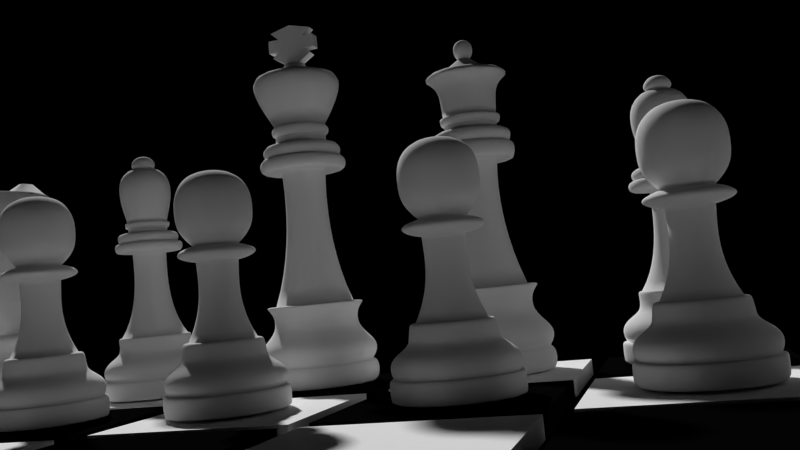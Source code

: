 # Source: DameSchwarz.blend  (saved by Blender 2.76.0; exported with 4.5.12 LTS)
import bpy
from mathutils import Matrix  # noqa: F401  (used for matrix-valued properties, if any)

bpy.ops.wm.read_factory_settings(use_empty=True)
scene = bpy.context.scene
scene.name = 'Scene'

# ---- collections
col_collection_1 = bpy.data.collections.new('Collection 1'); scene.collection.children.link(col_collection_1)

# ---- materials (node trees are filled in below, after node groups)
mat_marfil_negro = bpy.data.materials.new('marfil-negro')
mat_marfil_negro.alpha_threshold = 0.0
mat_marfil_negro.use_transparent_shadow = False
mat_marfil_negro.diffuse_color = (0.066, 0.066, 0.066, 1.0)
mat_marfil_negro.roughness = 0.5
mat_marfil_negro.line_color = (0.0, 0.0, 0.0, 1.0)
mat_marfil = bpy.data.materials.new('marfil')
mat_marfil.alpha_threshold = 0.0
mat_marfil.use_transparent_shadow = False
mat_marfil.roughness = 0.5
mat_marfil.line_color = (0.0, 0.0, 0.0, 1.0)
mat_black = bpy.data.materials.new('Black')
mat_black.alpha_threshold = 0.0
mat_black.use_transparent_shadow = False
mat_black.diffuse_color = (0.002063, 0.002063, 0.002063, 1.0)
mat_black.roughness = 0.5
mat_black.specular_intensity = 0.7396
mat_black.line_color = (0.0, 0.0, 0.0, 1.0)
mat_white = bpy.data.materials.new('white')
mat_white.alpha_threshold = 0.0
mat_white.use_transparent_shadow = False
mat_white.diffuse_color = (1.0, 1.0, 1.0, 1.0)
mat_white.roughness = 0.5
mat_white.line_color = (0.0, 0.0, 0.0, 1.0)

# ---- material node trees

# ---- world
world_world = bpy.data.worlds.new('World'); scene.world = world_world
world_world.color = (0.0, 0.0, 0.0)
world_world.use_sun_shadow = False
world_world.sun_shadow_jitter_overblur = 0.0
world_world.cycles.sampling_method = 'MANUAL'
world_world.cycles.sample_map_resolution = 256

# ---- cameras
cam_camera_004 = bpy.data.cameras.new('Camera.004')
cam_camera_004.clip_end = 100.0
cam_camera_004.lens = 35.0
cam_camera_004.sensor_width = 32.0
cam_camera_004.sensor_height = 18.0
cam_camera_004.dof.focus_distance = 0.0
cam_camera_004.dof.aperture_fstop = 128.0
cam_camera_003 = bpy.data.cameras.new('Camera.003')
cam_camera_003.clip_end = 100.0
cam_camera_003.lens = 35.0
cam_camera_003.sensor_width = 32.0
cam_camera_003.sensor_height = 18.0
cam_camera_003.dof.focus_distance = 0.0
cam_camera_003.dof.aperture_fstop = 128.0
cam_camera_002 = bpy.data.cameras.new('Camera.002')
cam_camera_002.clip_end = 100.0
cam_camera_002.lens = 22.0
cam_camera_002.sensor_width = 32.0
cam_camera_002.sensor_height = 18.0
cam_camera_002.dof.focus_distance = 0.0
cam_camera_002.dof.aperture_fstop = 128.0
cam_camera_001 = bpy.data.cameras.new('Camera.001')
cam_camera_001.clip_end = 100.0
cam_camera_001.lens = 18.44
cam_camera_001.sensor_width = 32.0
cam_camera_001.sensor_height = 18.0
cam_camera_001.dof.focus_distance = 0.0
cam_camera_001.dof.aperture_fstop = 128.0
cam_camera = bpy.data.cameras.new('Camera')
cam_camera.clip_end = 100.0
cam_camera.lens = 35.0
cam_camera.sensor_width = 32.0
cam_camera.sensor_height = 18.0
cam_camera.ortho_scale = 7.314
cam_camera.dof.focus_distance = 0.0
cam_camera.dof.aperture_fstop = 128.0

# ---- meshes
me_mesh_001 = bpy.data.meshes.new('Mesh.001')
me_mesh_001.from_pydata([(-0.0253, -0.2942, -0.12), (-0.0253, -0.2942, 0.12), (-0.2607, -0.1471, -0.12), (-0.2607, -0.1471, 0.12), (-0.1835, -0.07356, -0.12), (-0.1835, -0.07356, 0.12), (-0.3159, -0.06988, -0.12), (-0.3159, -0.06988, 0.12), (-0.3122, 0.09563, -0.12), (-0.3122, 0.09563, 0.12), (-0.1724, 0.09563, -0.12), (-0.1724, 0.09563, 0.12), (-0.2754, 0.1913, -0.12), (-0.2754, 0.1913, 0.12), (0.0253, -0.2942, -0.12), (0.0253, -0.2942, 0.12), (0.2607, -0.1471, -0.12), (0.2607, -0.1471, 0.12), (0.1835, -0.07356, -0.12), (0.1835, -0.07356, 0.12), (0.3159, -0.06988, -0.12), (0.3159, -0.06988, 0.12), (0.3122, 0.09563, -0.12), (0.3122, 0.09563, 0.12), (0.1724, 0.09563, -0.12), (0.1724, 0.09563, 0.12), (0.2754, 0.1913, -0.12), (0.2754, 0.1913, 0.12), (1.863e-09, 0.2611, -0.12), (-1.863e-09, 0.2611, 0.12)], [], [(1, 3, 2, 0), (3, 5, 4, 2), (5, 7, 6, 4), (7, 9, 8, 6), (9, 11, 10, 8), (11, 13, 12, 10), (13, 29, 28, 12), (15, 14, 16, 17), (17, 16, 18, 19), (19, 18, 20, 21), (21, 20, 22, 23), (23, 22, 24, 25), (25, 24, 26, 27), (27, 26, 28, 29), (25, 19, 21, 23), (5, 11, 9, 7), (11, 29, 13), (29, 25, 27), (19, 15, 17), (1, 5, 3), (5, 1, 29, 11), (15, 19, 25, 29), (29, 1, 15), (24, 28, 26), (28, 10, 12), (22, 20, 18, 24), (6, 8, 10, 4), (0, 2, 4), (16, 14, 18), (4, 10, 28, 0), (24, 18, 14, 28), (28, 14, 0)])
me_mesh_001.materials.append(mat_marfil_negro)
me_mesh_001.use_remesh_preserve_volume = False
me_mesh_001.use_remesh_preserve_attributes = False
me_mesh_001.use_mirror_vertex_groups = False
me_mesh_001.update()
me_cube_007 = bpy.data.meshes.new('Cube.007')
me_cube_007.from_pydata([(-1.0, -1.0, 1.712), (-1.808, -0.6662, 0.498), (1.934, -0.4895, 0.5818), (1.0, -1.0, 1.712), (-2.089, 0.8975, 0.4988), (1.353, 0.8519, 0.6027), (-0.6624, 3.079, 1.0), (1.969, 3.811, 0.5244), (-0.7182, 3.249, 1.0), (1.736, 4.89, 0.5244), (-0.837, 3.359, 0.818), (-0.6294, 4.773, 0.818), (-1.484, 3.512, 0.7394), (-1.68, 4.699, 0.7394), (-1.975, 3.334, 0.3315), (-2.121, 4.318, 0.001419), (-1.975, 3.334, 0.5209), (-2.121, 4.318, 0.6396), (-0.7776, 3.304, 1.0), (0.2505, 4.832, 1.0), (-0.6291, 4.728, 1.088), (-0.8114, 3.487, 1.088), (1.575, 4.706, 1.412), (-0.4041, 3.517, 1.412), (1.602, 3.833, 1.412), (-0.2289, 3.039, 1.412), (0.6074, 0.9312, 1.785), (-1.33, 0.9207, 1.785), (0.09329, 4.73, 1.412), (-0.7592, 3.439, 1.412), (0.6949, 5.229, 0.2194), (1.262, 5.251, 0.2194), (0.8021, -0.342, 1.752), (0.8147, 0.2832, 1.752), (-1.361, -0.02352, 1.752), (-0.9545, -0.342, 1.752), (-1.939, 4.329, 0.7712), (-1.837, 3.54, 0.5599), (-1.552, 4.663, 0.9487), (-1.379, 3.621, 0.9487), (-0.6624, 3.079, 0.0), (1.969, 3.811, 0.0), (-0.7182, 3.249, 0.0), (1.736, 4.89, 0.0), (-0.837, 3.359, 0.0), (-0.6294, 4.773, 0.0), (-1.484, 3.512, 0.0), (-1.68, 4.699, 0.0), (-1.975, 3.334, 0.0), (-2.121, 4.318, 0.0), (-0.7776, 3.304, 0.0), (0.2505, 4.832, 0.0), (0.6949, 5.229, 0.0), (1.262, 5.251, 0.0), (-1.808, -0.6662, 0.0), (-2.089, 0.8975, 0.0), (-1.0, -1.0, 0.0), (1.0, -1.0, 0.0), (1.934, -0.4895, 0.0), (1.353, 0.8519, 0.0)], [], [(5, 7, 24, 26), (18, 8, 23, 29), (19, 11, 20, 28), (29, 21, 10, 18), (32, 35, 0, 3), (37, 36, 17, 16), (48, 49, 15, 14), (39, 37, 16, 12), (8, 6, 25, 23), (19, 9, 31, 30), (27, 26, 24, 25), (51, 19, 30, 52), (25, 24, 22, 23), (34, 33, 26, 27), (32, 33, 34, 35), (29, 28, 20, 21), (21, 20, 38, 39), (39, 38, 36, 37), (23, 22, 28, 29), (2, 5, 26, 33), (35, 34, 1, 0), (28, 22, 9, 19), (6, 4, 27, 25), (4, 1, 34, 27), (21, 39, 12, 10), (33, 32, 3, 2), (7, 9, 22, 24), (36, 38, 13, 17), (11, 13, 38, 20), (18, 50, 42, 8), (7, 41, 43, 9), (8, 42, 40, 6), (19, 51, 45, 11), (13, 47, 49, 17), (12, 46, 44, 10), (11, 45, 47, 13), (16, 17, 49, 48), (16, 48, 46, 12), (10, 44, 50, 18), (9, 43, 53, 31), (31, 53, 52, 30), (55, 54, 1, 4), (6, 40, 55, 4), (3, 0, 56, 57), (56, 0, 1, 54), (58, 59, 5, 2), (58, 2, 3, 57), (5, 59, 41, 7)])
me_cube_007.polygons.foreach_set('use_smooth', [True] * 48)
me_cube_007.materials.append(mat_marfil_negro)
me_cube_007.use_remesh_preserve_volume = False
me_cube_007.use_remesh_preserve_attributes = False
me_cube_007.use_mirror_vertex_groups = False
me_cube_007.update()
me_cube_006 = bpy.data.meshes.new('Cube.006')
me_cube_006.from_pydata([(-1.0, -1.0, 1.712), (-1.808, -0.6662, 0.498), (1.934, -0.4895, 0.5818), (1.0, -1.0, 1.712), (-2.089, 0.8975, 0.4988), (1.353, 0.8519, 0.6027), (-0.6624, 3.079, 1.0), (1.969, 3.811, 0.5244), (-0.7182, 3.249, 1.0), (1.736, 4.89, 0.5244), (-0.837, 3.359, 0.818), (-0.6294, 4.773, 0.818), (-1.484, 3.512, 0.7394), (-1.68, 4.699, 0.7394), (-1.975, 3.334, 0.3315), (-2.121, 4.318, 0.001419), (-1.975, 3.334, 0.5209), (-2.121, 4.318, 0.6396), (-0.7776, 3.304, 1.0), (0.2505, 4.832, 1.0), (-0.6291, 4.728, 1.088), (-0.8114, 3.487, 1.088), (1.575, 4.706, 1.412), (-0.4041, 3.517, 1.412), (1.602, 3.833, 1.412), (-0.2289, 3.039, 1.412), (0.6074, 0.9312, 1.785), (-1.33, 0.9207, 1.785), (0.09329, 4.73, 1.412), (-0.7592, 3.439, 1.412), (0.6949, 5.229, 0.2194), (1.262, 5.251, 0.2194), (0.8021, -0.342, 1.752), (0.8147, 0.2832, 1.752), (-1.361, -0.02352, 1.752), (-0.9545, -0.342, 1.752), (-1.939, 4.329, 0.7712), (-1.837, 3.54, 0.5599), (-1.552, 4.663, 0.9487), (-1.379, 3.621, 0.9487), (-0.6624, 3.079, 0.0), (1.969, 3.811, 0.0), (-0.7182, 3.249, 0.0), (1.736, 4.89, 0.0), (-0.837, 3.359, 0.0), (-0.6294, 4.773, 0.0), (-1.484, 3.512, 0.0), (-1.68, 4.699, 0.0), (-1.975, 3.334, 0.0), (-2.121, 4.318, 0.0), (-0.7776, 3.304, 0.0), (0.2505, 4.832, 0.0), (0.6949, 5.229, 0.0), (1.262, 5.251, 0.0), (-1.808, -0.6662, 0.0), (-2.089, 0.8975, 0.0), (-1.0, -1.0, 0.0), (1.0, -1.0, 0.0), (1.934, -0.4895, 0.0), (1.353, 0.8519, 0.0)], [], [(5, 7, 24, 26), (18, 8, 23, 29), (19, 11, 20, 28), (29, 21, 10, 18), (32, 35, 0, 3), (37, 36, 17, 16), (48, 49, 15, 14), (39, 37, 16, 12), (8, 6, 25, 23), (19, 9, 31, 30), (27, 26, 24, 25), (51, 19, 30, 52), (25, 24, 22, 23), (34, 33, 26, 27), (32, 33, 34, 35), (29, 28, 20, 21), (21, 20, 38, 39), (39, 38, 36, 37), (23, 22, 28, 29), (2, 5, 26, 33), (35, 34, 1, 0), (28, 22, 9, 19), (6, 4, 27, 25), (4, 1, 34, 27), (21, 39, 12, 10), (33, 32, 3, 2), (7, 9, 22, 24), (36, 38, 13, 17), (11, 13, 38, 20), (18, 50, 42, 8), (7, 41, 43, 9), (8, 42, 40, 6), (19, 51, 45, 11), (13, 47, 49, 17), (12, 46, 44, 10), (11, 45, 47, 13), (16, 17, 49, 48), (16, 48, 46, 12), (10, 44, 50, 18), (9, 43, 53, 31), (31, 53, 52, 30), (55, 54, 1, 4), (6, 40, 55, 4), (3, 0, 56, 57), (56, 0, 1, 54), (58, 59, 5, 2), (58, 2, 3, 57), (5, 59, 41, 7)])
me_cube_006.polygons.foreach_set('use_smooth', [True] * 48)
me_cube_006.materials.append(mat_marfil_negro)
me_cube_006.use_remesh_preserve_volume = False
me_cube_006.use_remesh_preserve_attributes = False
me_cube_006.use_mirror_vertex_groups = False
me_cube_006.update()
me_cube_005 = bpy.data.meshes.new('Cube.005')
me_cube_005.from_pydata([(-1.0, -1.0, 1.712), (-1.808, -0.6662, 0.498), (1.934, -0.4895, 0.5818), (1.0, -1.0, 1.712), (-2.089, 0.8975, 0.4988), (1.353, 0.8519, 0.6027), (-0.6624, 3.079, 1.0), (1.969, 3.811, 0.5244), (-0.7182, 3.249, 1.0), (1.736, 4.89, 0.5244), (-0.837, 3.359, 0.818), (-0.6294, 4.773, 0.818), (-1.484, 3.512, 0.7394), (-1.68, 4.699, 0.7394), (-1.975, 3.334, 0.3315), (-2.121, 4.318, 0.001419), (-1.975, 3.334, 0.5209), (-2.121, 4.318, 0.6396), (-0.7776, 3.304, 1.0), (0.2505, 4.832, 1.0), (-0.6291, 4.728, 1.088), (-0.8114, 3.487, 1.088), (1.575, 4.706, 1.412), (-0.4041, 3.517, 1.412), (1.602, 3.833, 1.412), (-0.2289, 3.039, 1.412), (0.6074, 0.9312, 1.785), (-1.33, 0.9207, 1.785), (0.09329, 4.73, 1.412), (-0.7592, 3.439, 1.412), (0.6949, 5.229, 0.2194), (1.262, 5.251, 0.2194), (0.8021, -0.342, 1.752), (0.8147, 0.2832, 1.752), (-1.361, -0.02352, 1.752), (-0.9545, -0.342, 1.752), (-1.939, 4.329, 0.7712), (-1.837, 3.54, 0.5599), (-1.552, 4.663, 0.9487), (-1.379, 3.621, 0.9487), (-0.6624, 3.079, 0.0), (1.969, 3.811, 0.0), (-0.7182, 3.249, 0.0), (1.736, 4.89, 0.0), (-0.837, 3.359, 0.0), (-0.6294, 4.773, 0.0), (-1.484, 3.512, 0.0), (-1.68, 4.699, 0.0), (-1.975, 3.334, 0.0), (-2.121, 4.318, 0.0), (-0.7776, 3.304, 0.0), (0.2505, 4.832, 0.0), (0.6949, 5.229, 0.0), (1.262, 5.251, 0.0), (-1.808, -0.6662, 0.0), (-2.089, 0.8975, 0.0), (-1.0, -1.0, 0.0), (1.0, -1.0, 0.0), (1.934, -0.4895, 0.0), (1.353, 0.8519, 0.0)], [], [(5, 7, 24, 26), (18, 8, 23, 29), (19, 11, 20, 28), (29, 21, 10, 18), (32, 35, 0, 3), (37, 36, 17, 16), (48, 49, 15, 14), (39, 37, 16, 12), (8, 6, 25, 23), (19, 9, 31, 30), (27, 26, 24, 25), (51, 19, 30, 52), (25, 24, 22, 23), (34, 33, 26, 27), (32, 33, 34, 35), (29, 28, 20, 21), (21, 20, 38, 39), (39, 38, 36, 37), (23, 22, 28, 29), (2, 5, 26, 33), (35, 34, 1, 0), (28, 22, 9, 19), (6, 4, 27, 25), (4, 1, 34, 27), (21, 39, 12, 10), (33, 32, 3, 2), (7, 9, 22, 24), (36, 38, 13, 17), (11, 13, 38, 20), (18, 50, 42, 8), (7, 41, 43, 9), (8, 42, 40, 6), (19, 51, 45, 11), (13, 47, 49, 17), (12, 46, 44, 10), (11, 45, 47, 13), (16, 17, 49, 48), (16, 48, 46, 12), (10, 44, 50, 18), (9, 43, 53, 31), (31, 53, 52, 30), (55, 54, 1, 4), (6, 40, 55, 4), (3, 0, 56, 57), (56, 0, 1, 54), (58, 59, 5, 2), (58, 2, 3, 57), (5, 59, 41, 7)])
me_cube_005.polygons.foreach_set('use_smooth', [True] * 48)
me_cube_005.materials.append(mat_marfil)
me_cube_005.use_remesh_preserve_volume = False
me_cube_005.use_remesh_preserve_attributes = False
me_cube_005.use_mirror_vertex_groups = False
me_cube_005.update()
me_cube_001 = bpy.data.meshes.new('Cube.001')
me_cube_001.from_pydata([(-1.0, -1.0, -1.0), (-1.0, 1.0, -1.0), (1.0, 1.0, -1.0), (1.0, -1.0, -1.0), (-1.0, -1.0, 1.0), (-1.0, 1.0, 1.0), (1.0, 1.0, 1.0), (1.0, -1.0, 1.0)], [], [(4, 5, 1, 0), (5, 6, 2, 1), (6, 7, 3, 2), (7, 4, 0, 3), (0, 1, 2, 3), (7, 6, 5, 4)])
me_cube_001.materials.append(mat_black)
me_cube_001.use_remesh_preserve_volume = False
me_cube_001.use_remesh_preserve_attributes = False
me_cube_001.use_mirror_vertex_groups = False
me_cube_001.update()
me_cube_003 = bpy.data.meshes.new('Cube.003')
me_cube_003.from_pydata([(-1.0, -1.0, -1.0), (-1.0, 1.0, -1.0), (1.0, 1.0, -1.0), (1.0, -1.0, -1.0), (-1.0, -1.0, 1.0), (-1.0, 1.0, 1.0), (1.0, 1.0, 1.0), (1.0, -1.0, 1.0)], [], [(4, 5, 1, 0), (5, 6, 2, 1), (6, 7, 3, 2), (7, 4, 0, 3), (0, 1, 2, 3), (7, 6, 5, 4)])
me_cube_003.materials.append(mat_white)
me_cube_003.use_remesh_preserve_volume = False
me_cube_003.use_remesh_preserve_attributes = False
me_cube_003.use_mirror_vertex_groups = False
me_cube_003.update()
me_cube_004 = bpy.data.meshes.new('Cube.004')
me_cube_004.from_pydata([(-1.0, -1.0, -1.0), (-1.0, 1.0, -1.0), (1.0, 1.0, -1.0), (1.0, -1.0, -1.0), (-1.0, -1.0, 1.0), (-1.0, 1.0, 1.0), (1.0, 1.0, 1.0), (1.0, -1.0, 1.0)], [], [(4, 5, 1, 0), (5, 6, 2, 1), (6, 7, 3, 2), (7, 4, 0, 3), (0, 1, 2, 3), (7, 6, 5, 4)])
me_cube_004.materials.append(mat_black)
me_cube_004.use_remesh_preserve_volume = False
me_cube_004.use_remesh_preserve_attributes = False
me_cube_004.use_mirror_vertex_groups = False
me_cube_004.update()
me_cube_002 = bpy.data.meshes.new('Cube.002')
me_cube_002.from_pydata([(-1.0, -1.0, -1.0), (-1.0, 1.0, -1.0), (1.0, 1.0, -1.0), (1.0, -1.0, -1.0), (-1.0, -1.0, 1.0), (-1.0, 1.0, 1.0), (1.0, 1.0, 1.0), (1.0, -1.0, 1.0)], [], [(4, 5, 1, 0), (5, 6, 2, 1), (6, 7, 3, 2), (7, 4, 0, 3), (0, 1, 2, 3), (7, 6, 5, 4)])
me_cube_002.materials.append(mat_white)
me_cube_002.use_remesh_preserve_volume = False
me_cube_002.use_remesh_preserve_attributes = False
me_cube_002.use_mirror_vertex_groups = False
me_cube_002.update()
me_cube = bpy.data.meshes.new('Cube')
me_cube.from_pydata([(-1.0, -1.0, 1.712), (-1.808, -0.6662, 0.498), (1.934, -0.4895, 0.5818), (1.0, -1.0, 1.712), (-2.089, 0.8975, 0.4988), (1.353, 0.8519, 0.6027), (-0.6624, 3.079, 1.0), (1.969, 3.811, 0.5244), (-0.7182, 3.249, 1.0), (1.736, 4.89, 0.5244), (-0.837, 3.359, 0.818), (-0.6294, 4.773, 0.818), (-1.484, 3.512, 0.7394), (-1.68, 4.699, 0.7394), (-1.975, 3.334, 0.3315), (-2.121, 4.318, 0.001419), (-1.975, 3.334, 0.5209), (-2.121, 4.318, 0.6396), (-0.7776, 3.304, 1.0), (0.2505, 4.832, 1.0), (-0.6291, 4.728, 1.088), (-0.8114, 3.487, 1.088), (1.575, 4.706, 1.412), (-0.4041, 3.517, 1.412), (1.602, 3.833, 1.412), (-0.2289, 3.039, 1.412), (0.6074, 0.9312, 1.785), (-1.33, 0.9207, 1.785), (0.09329, 4.73, 1.412), (-0.7592, 3.439, 1.412), (0.6949, 5.229, 0.2194), (1.262, 5.251, 0.2194), (0.8021, -0.342, 1.752), (0.8147, 0.2832, 1.752), (-1.361, -0.02352, 1.752), (-0.9545, -0.342, 1.752), (-1.939, 4.329, 0.7712), (-1.837, 3.54, 0.5599), (-1.552, 4.663, 0.9487), (-1.379, 3.621, 0.9487), (-0.6624, 3.079, 0.0), (1.969, 3.811, 0.0), (-0.7182, 3.249, 0.0), (1.736, 4.89, 0.0), (-0.837, 3.359, 0.0), (-0.6294, 4.773, 0.0), (-1.484, 3.512, 0.0), (-1.68, 4.699, 0.0), (-1.975, 3.334, 0.0), (-2.121, 4.318, 0.0), (-0.7776, 3.304, 0.0), (0.2505, 4.832, 0.0), (0.6949, 5.229, 0.0), (1.262, 5.251, 0.0), (-1.808, -0.6662, 0.0), (-2.089, 0.8975, 0.0), (-1.0, -1.0, 0.0), (1.0, -1.0, 0.0), (1.934, -0.4895, 0.0), (1.353, 0.8519, 0.0)], [], [(5, 7, 24, 26), (18, 8, 23, 29), (19, 11, 20, 28), (29, 21, 10, 18), (32, 35, 0, 3), (37, 36, 17, 16), (48, 49, 15, 14), (39, 37, 16, 12), (8, 6, 25, 23), (19, 9, 31, 30), (27, 26, 24, 25), (51, 19, 30, 52), (25, 24, 22, 23), (34, 33, 26, 27), (32, 33, 34, 35), (29, 28, 20, 21), (21, 20, 38, 39), (39, 38, 36, 37), (23, 22, 28, 29), (2, 5, 26, 33), (35, 34, 1, 0), (28, 22, 9, 19), (6, 4, 27, 25), (4, 1, 34, 27), (21, 39, 12, 10), (33, 32, 3, 2), (7, 9, 22, 24), (36, 38, 13, 17), (11, 13, 38, 20), (18, 50, 42, 8), (7, 41, 43, 9), (8, 42, 40, 6), (19, 51, 45, 11), (13, 47, 49, 17), (12, 46, 44, 10), (11, 45, 47, 13), (16, 17, 49, 48), (16, 48, 46, 12), (10, 44, 50, 18), (9, 43, 53, 31), (31, 53, 52, 30), (55, 54, 1, 4), (6, 40, 55, 4), (3, 0, 56, 57), (56, 0, 1, 54), (58, 59, 5, 2), (58, 2, 3, 57), (5, 59, 41, 7)])
me_cube.polygons.foreach_set('use_smooth', [True] * 48)
me_cube.materials.append(mat_marfil)
me_cube.use_remesh_preserve_volume = False
me_cube.use_remesh_preserve_attributes = False
me_cube.use_mirror_vertex_groups = False
me_cube.update()
me_mesh = bpy.data.meshes.new('Mesh')
me_mesh.from_pydata([(-0.0253, -0.2942, -0.12), (-0.0253, -0.2942, 0.12), (-0.2607, -0.1471, -0.12), (-0.2607, -0.1471, 0.12), (-0.1835, -0.07356, -0.12), (-0.1835, -0.07356, 0.12), (-0.3159, -0.06988, -0.12), (-0.3159, -0.06988, 0.12), (-0.3122, 0.09563, -0.12), (-0.3122, 0.09563, 0.12), (-0.1724, 0.09563, -0.12), (-0.1724, 0.09563, 0.12), (-0.2754, 0.1913, -0.12), (-0.2754, 0.1913, 0.12), (0.0253, -0.2942, -0.12), (0.0253, -0.2942, 0.12), (0.2607, -0.1471, -0.12), (0.2607, -0.1471, 0.12), (0.1835, -0.07356, -0.12), (0.1835, -0.07356, 0.12), (0.3159, -0.06988, -0.12), (0.3159, -0.06988, 0.12), (0.3122, 0.09563, -0.12), (0.3122, 0.09563, 0.12), (0.1724, 0.09563, -0.12), (0.1724, 0.09563, 0.12), (0.2754, 0.1913, -0.12), (0.2754, 0.1913, 0.12), (1.863e-09, 0.2611, -0.12), (-1.863e-09, 0.2611, 0.12)], [], [(1, 3, 2, 0), (3, 5, 4, 2), (5, 7, 6, 4), (7, 9, 8, 6), (9, 11, 10, 8), (11, 13, 12, 10), (13, 29, 28, 12), (15, 14, 16, 17), (17, 16, 18, 19), (19, 18, 20, 21), (21, 20, 22, 23), (23, 22, 24, 25), (25, 24, 26, 27), (27, 26, 28, 29), (25, 19, 21, 23), (5, 11, 9, 7), (11, 29, 13), (29, 25, 27), (19, 15, 17), (1, 5, 3), (5, 1, 29, 11), (15, 19, 25, 29), (29, 1, 15), (24, 28, 26), (28, 10, 12), (22, 20, 18, 24), (6, 8, 10, 4), (0, 2, 4), (16, 14, 18), (4, 10, 28, 0), (24, 18, 14, 28), (28, 14, 0)])
me_mesh.materials.append(mat_marfil)
me_mesh.use_remesh_preserve_volume = False
me_mesh.use_remesh_preserve_attributes = False
me_mesh.use_mirror_vertex_groups = False
me_mesh.update()

# ---- curves / text
cu_beziercurve_031 = bpy.data.curves.new('BezierCurve.031', 'CURVE')
cu_beziercurve_031.dimensions = '3D'
_sp = cu_beziercurve_031.splines.new('BEZIER'); _sp.bezier_points.add(12)
_sp.bezier_points.foreach_set('co', [-0.08139, -0.02209, 0.0, 0.1798, -0.1408, 0.0, 0.3212, -0.8785, 0.0, 0.3256, -1.007, 0.0, 0.3256, -1.109, 0.0, 0.4772, -1.294, 0.0, 0.5044, -1.473, 0.0, 0.2837, -1.473, 0.0, 0.4957, -3.191, 0.0, 0.5363, -3.462, 0.0, 0.6847, -3.952, 0.0, 0.684, -4.224, 0.0, -0.09795, -4.225, 0.0])
_sp.bezier_points.foreach_set('handle_left', [-0.1685, 0.0175, 0.0, 0.09277, -0.1013, 0.0, 0.7951, -0.1013, 0.0, 0.3826, -1.004, 0.0, 0.3271, -1.073, 0.0, 0.4894, -1.263, 0.0, 0.5629, -1.471, 0.0, 0.3472, -1.475, 0.0, 0.1814, -2.371, 0.0, 0.488, -3.216, 0.0, 0.8708, -3.707, 0.0, 0.7671, -4.223, 0.0, 0.03309, -4.229, 0.0])
_sp.bezier_points.foreach_set('handle_right', [0.2707, -0.02044, 0.0, 0.4701, -0.2113, 0.0, 0.3888, -0.8785, 0.0, 0.327, -1.042, 0.0, 0.574, -1.115, 0.0, 0.5901, -1.296, 0.0, 0.4132, -1.473, 0.0, 0.286, -1.53, 0.0, 0.7549, -3.197, 0.0, 0.5807, -3.656, 0.0, 0.7824, -3.953, 0.0, 0.4994, -4.227, 0.0, -0.0571, -4.229, 0.0])
for _p, _l, _r in zip(_sp.bezier_points, ['VECTOR', 'VECTOR', 'FREE', 'FREE', 'FREE', 'FREE', 'FREE', 'FREE', 'FREE', 'FREE', 'FREE', 'FREE', 'FREE'], ['FREE', 'FREE', 'FREE', 'FREE', 'FREE', 'FREE', 'FREE', 'FREE', 'FREE', 'FREE', 'FREE', 'FREE', 'FREE']): _p.handle_left_type = _l; _p.handle_right_type = _r
_sp.order_u = 0
_sp.order_v = 0
cu_beziercurve_031.materials.append(mat_marfil_negro)
cu_beziercurve_031.use_path = True
cu_beziercurve_031.use_path_clamp = True
cu_beziercurve_031.bevel_resolution = 0
cu_beziercurve_031.fill_mode = 'HALF'
cu_beziercurve_030 = bpy.data.curves.new('BezierCurve.030', 'CURVE')
cu_beziercurve_030.dimensions = '3D'
_sp = cu_beziercurve_030.splines.new('BEZIER'); _sp.bezier_points.add(14)
_sp.bezier_points.foreach_set('co', [0.0002558, -0.1215, 0.0, 0.06592, -0.3558, 0.0, 0.3055, -0.5208, 0.0, 0.5011, -0.5952, 0.0, 0.3323, -1.087, 0.0, 0.3268, -1.188, 0.0, 0.3256, -1.265, 0.0, 0.4415, -1.441, 0.0, 0.4637, -1.651, 0.0, 0.2837, -1.651, 0.0, 0.4957, -3.191, 0.0, 0.5363, -3.462, 0.0, 0.6847, -3.952, 0.0, 0.684, -4.224, 0.0, -0.09795, -4.225, 0.0])
_sp.bezier_points.foreach_set('handle_left', [-0.02163, -0.04338, 0.0, 0.1399, -0.3291, 0.0, 0.1984, -0.454, 0.0, 0.4678, -0.5509, 0.0, 0.3607, -0.7728, 0.0, 0.3838, -1.186, 0.0, 0.3271, -1.23, 0.0, 0.4759, -1.435, 0.0, 0.5222, -1.65, 0.0, 0.3472, -1.654, 0.0, 0.1814, -2.371, 0.0, 0.488, -3.216, 0.0, 0.8708, -3.707, 0.0, 0.7671, -4.223, 0.0, 0.03309, -4.229, 0.0])
_sp.bezier_points.foreach_set('handle_right', [0.1553, -0.125, 0.0, 0.1458, -0.4108, 0.0, 0.45, -0.5263, 0.0, 0.3406, -0.7172, 0.0, 0.3998, -1.087, 0.0, 0.3282, -1.223, 0.0, 0.5506, -1.261, 0.0, 0.5495, -1.445, 0.0, 0.3726, -1.652, 0.0, 0.286, -1.709, 0.0, 0.7549, -3.197, 0.0, 0.5807, -3.656, 0.0, 0.7824, -3.953, 0.0, 0.4994, -4.227, 0.0, -0.0571, -4.229, 0.0])
for _p, _l, _r in zip(_sp.bezier_points, ['VECTOR', 'FREE', 'FREE', 'FREE', 'FREE', 'FREE', 'FREE', 'FREE', 'FREE', 'FREE', 'FREE', 'FREE', 'FREE', 'FREE', 'FREE'], ['FREE', 'VECTOR', 'FREE', 'FREE', 'FREE', 'FREE', 'FREE', 'FREE', 'FREE', 'FREE', 'FREE', 'FREE', 'FREE', 'FREE', 'FREE']): _p.handle_left_type = _l; _p.handle_right_type = _r
_sp.order_u = 0
_sp.order_v = 0
cu_beziercurve_030.materials.append(mat_marfil_negro)
cu_beziercurve_030.use_path = True
cu_beziercurve_030.use_path_clamp = True
cu_beziercurve_030.bevel_resolution = 0
cu_beziercurve_030.fill_mode = 'HALF'
cu_beziercurve_029 = bpy.data.curves.new('BezierCurve.029', 'CURVE')
cu_beziercurve_029.dimensions = '3D'
_sp = cu_beziercurve_029.splines.new('BEZIER'); _sp.bezier_points.add(13)
_sp.bezier_points.foreach_set('co', [0.00558, -0.9445, 0.0, 0.1263, -1.11, 0.0, 0.2657, -1.863, 0.0, 0.2628, -1.942, 0.0, 0.2628, -2.006, 0.0, 0.3786, -2.139, 0.0, 0.4058, -2.268, 0.0, 0.2251, -2.29, 0.0, 0.4395, -3.411, 0.0, 0.4852, -3.598, 0.0, 0.6694, -3.97, 0.0, 0.7206, -4.076, 0.0, 0.6482, -4.217, 0.0, -0.0008455, -4.215, 0.0])
_sp.bezier_points.foreach_set('handle_left', [-0.03465, -0.8895, 0.0, 0.2002, -1.083, 0.0, 0.2942, -1.697, 0.0, 0.3086, -1.941, 0.0, 0.2642, -1.97, 0.0, 0.413, -2.133, 0.0, 0.4643, -2.267, 0.0, 0.2689, -2.28, 0.0, 0.1814, -3.048, 0.0, 0.4574, -3.484, 0.0, 0.7839, -3.733, 0.0, 0.7212, -3.987, 0.0, 0.7076, -4.218, 0.0, 0.1302, -4.219, 0.0])
_sp.bezier_points.foreach_set('handle_right', [0.1393, -0.9427, 0.0, 0.494, -1.229, 0.0, 0.316, -1.86, 0.0, 0.2642, -1.976, 0.0, 0.4533, -1.985, 0.0, 0.4866, -2.143, 0.0, 0.3294, -2.274, 0.0, 0.2223, -2.486, 0.0, 0.5147, -3.411, 0.0, 0.5117, -3.707, 0.0, 0.7182, -3.971, 0.0, 0.7218, -4.221, 0.0, 0.4636, -4.219, 0.0, 0.04, -4.219, 0.0])
for _p, _l, _r in zip(_sp.bezier_points, ['VECTOR', 'FREE', 'FREE', 'FREE', 'FREE', 'FREE', 'FREE', 'FREE', 'FREE', 'FREE', 'FREE', 'FREE', 'FREE', 'FREE'], ['FREE', 'FREE', 'FREE', 'FREE', 'FREE', 'FREE', 'FREE', 'FREE', 'FREE', 'FREE', 'FREE', 'FREE', 'FREE', 'FREE']): _p.handle_left_type = _l; _p.handle_right_type = _r
_sp.order_u = 0
_sp.order_v = 0
cu_beziercurve_029.materials.append(mat_marfil_negro)
cu_beziercurve_029.use_path = True
cu_beziercurve_029.use_path_clamp = True
cu_beziercurve_029.bevel_resolution = 0
cu_beziercurve_029.fill_mode = 'HALF'
cu_beziercurve_028 = bpy.data.curves.new('BezierCurve.028', 'CURVE')
cu_beziercurve_028.dimensions = '3D'
_sp = cu_beziercurve_028.splines.new('BEZIER'); _sp.bezier_points.add(16)
_sp.bezier_points.foreach_set('co', [0.002322, -1.682, 0.0, 0.4312, -1.683, 1.999e-09, 0.4253, -1.461, 0.0, 0.4879, -1.465, 0.0, 0.452, -1.736, 0.0, 0.4692, -1.8, 0.0, 0.4393, -1.83, 0.0, 0.378, -1.936, 0.0, 0.3005, -1.952, 0.0, 0.4093, -3.059, 0.0, 0.4229, -3.177, 0.0, 0.4443, -3.241, 0.0, 0.5089, -3.552, 0.0, 0.6657, -3.963, 0.0, 0.7206, -4.076, 0.0, 0.6482, -4.217, 0.0, -0.0008455, -4.215, 0.0])
_sp.bezier_points.foreach_set('handle_left', [0.02621, -1.66, 0.0, 0.3447, -1.679, 1.903e-09, 0.4268, -1.539, 5.574e-10, 0.446, -1.464, 0.0, 0.5005, -1.723, 0.0, 0.4894, -1.789, 0.0, 0.4379, -1.807, 0.0, 0.3795, -1.824, 0.0, 0.3272, -1.944, 0.0, 0.3389, -2.572, 0.0, 0.4716, -3.166, 0.0, 0.4636, -3.233, 0.0, 0.4822, -3.521, 0.0, 0.7535, -3.689, 0.0, 0.7212, -3.987, 0.0, 0.7076, -4.218, 0.0, 0.1302, -4.219, 0.0])
_sp.bezier_points.foreach_set('handle_right', [0.06164, -1.683, 0.0, 0.4305, -1.575, 1.292e-09, 0.4564, -1.463, 0.0, 0.4897, -1.722, 0.0, 0.4856, -1.739, 0.0, 0.4385, -1.8, 0.0, 0.3858, -1.831, 0.0, 0.3473, -1.939, 0.0, 0.3235, -2.283, 0.0, 0.4682, -3.053, 0.0, 0.4678, -3.181, 0.0, 0.4321, -3.425, 0.0, 0.5826, -3.638, 0.0, 0.7145, -3.963, 0.0, 0.7218, -4.221, 0.0, 0.4636, -4.219, 0.0, 0.04, -4.219, 0.0])
for _p, _l, _r in zip(_sp.bezier_points, ['FREE', 'FREE', 'FREE', 'FREE', 'FREE', 'FREE', 'FREE', 'FREE', 'FREE', 'FREE', 'FREE', 'FREE', 'ALIGNED', 'FREE', 'FREE', 'FREE', 'FREE'], ['FREE', 'FREE', 'FREE', 'FREE', 'FREE', 'FREE', 'FREE', 'FREE', 'FREE', 'FREE', 'FREE', 'FREE', 'ALIGNED', 'FREE', 'FREE', 'FREE', 'FREE']): _p.handle_left_type = _l; _p.handle_right_type = _r
_sp.order_u = 0
_sp.order_v = 0
cu_beziercurve_028.materials.append(mat_marfil_negro)
cu_beziercurve_028.use_path = True
cu_beziercurve_028.use_path_clamp = True
cu_beziercurve_028.bevel_resolution = 0
cu_beziercurve_028.fill_mode = 'HALF'
cu_beziercurve_027 = bpy.data.curves.new('BezierCurve.027', 'CURVE')
cu_beziercurve_027.dimensions = '3D'
_sp = cu_beziercurve_027.splines.new('BEZIER'); _sp.bezier_points.add(9)
_sp.bezier_points.foreach_set('co', [0.00558, -1.468, 0.0, 0.4456, -1.894, 0.0, 0.2573, -2.327, 0.0, 0.2419, -2.511, 0.0, 0.3919, -3.411, 0.0, 0.4852, -3.598, 0.0, 0.6694, -3.97, 0.0, 0.7206, -4.076, 0.0, 0.6482, -4.217, 0.0, -0.0008455, -4.215, 0.0])
_sp.bezier_points.foreach_set('handle_left', [-0.1411, -1.327, 0.0, 0.4466, -1.594, 0.0, 0.4279, -2.172, 0.0, 0.4678, -2.471, 0.0, 0.1842, -3.031, 0.0, 0.4574, -3.439, 0.0, 0.7839, -3.733, 0.0, 0.7212, -3.987, 0.0, 0.7076, -4.218, 0.0, 0.1302, -4.219, 0.0])
_sp.bezier_points.foreach_set('handle_right', [0.2541, -1.464, 0.0, 0.445, -2.089, 0.0, 0.5536, -2.397, 0.0, 0.2335, -2.724, 0.0, 0.4754, -3.411, 0.0, 0.5117, -3.707, 0.0, 0.7182, -3.971, 0.0, 0.7218, -4.221, 0.0, 0.4636, -4.219, 0.0, 0.04, -4.219, 0.0])
for _p, _l, _r in zip(_sp.bezier_points, ['VECTOR', 'ALIGNED', 'FREE', 'FREE', 'FREE', 'FREE', 'FREE', 'FREE', 'FREE', 'FREE'], ['FREE', 'ALIGNED', 'FREE', 'FREE', 'FREE', 'FREE', 'FREE', 'FREE', 'FREE', 'FREE']): _p.handle_left_type = _l; _p.handle_right_type = _r
_sp.order_u = 0
_sp.order_v = 0
cu_beziercurve_027.materials.append(mat_marfil_negro)
cu_beziercurve_027.use_path = True
cu_beziercurve_027.use_path_clamp = True
cu_beziercurve_027.bevel_resolution = 0
cu_beziercurve_027.fill_mode = 'HALF'
cu_beziercurve_026 = bpy.data.curves.new('BezierCurve.026', 'CURVE')
cu_beziercurve_026.dimensions = '3D'
_sp = cu_beziercurve_026.splines.new('BEZIER'); _sp.bezier_points.add(7)
_sp.bezier_points.foreach_set('co', [-0.005937, -3.218, 0.0, 0.5016, -3.223, 0.0, 0.4708, -3.381, 0.0, 0.5089, -3.552, 0.0, 0.6657, -3.963, 0.0, 0.7206, -4.076, 0.0, 0.6482, -4.217, 0.0, -0.0008455, -4.215, 0.0])
_sp.bezier_points.foreach_set('handle_left', [-0.0764, -2.73, 0.0, 0.2678, -3.216, 0.0, 0.5195, -3.37, 0.0, 0.4822, -3.521, 0.0, 0.7535, -3.689, 0.0, 0.7212, -3.987, 0.0, 0.7076, -4.218, 0.0, 0.1302, -4.219, 0.0])
_sp.bezier_points.foreach_set('handle_right', [0.1636, -3.218, 0.0, 0.6314, -3.289, 0.0, 0.4607, -3.44, 0.0, 0.5826, -3.638, 0.0, 0.7145, -3.963, 0.0, 0.7218, -4.221, 0.0, 0.4636, -4.219, 0.0, 0.04, -4.219, 0.0])
for _p, _l, _r in zip(_sp.bezier_points, ['FREE', 'FREE', 'FREE', 'ALIGNED', 'FREE', 'FREE', 'FREE', 'FREE'], ['FREE', 'FREE', 'FREE', 'ALIGNED', 'FREE', 'FREE', 'FREE', 'FREE']): _p.handle_left_type = _l; _p.handle_right_type = _r
_sp.order_u = 0
_sp.order_v = 0
_sp.use_smooth = False
cu_beziercurve_026.materials.append(mat_marfil_negro)
cu_beziercurve_026.use_path = True
cu_beziercurve_026.use_path_clamp = True
cu_beziercurve_026.bevel_resolution = 0
cu_beziercurve_026.fill_mode = 'HALF'
cu_beziercurve_025 = bpy.data.curves.new('BezierCurve.025', 'CURVE')
cu_beziercurve_025.dimensions = '3D'
_sp = cu_beziercurve_025.splines.new('BEZIER'); _sp.bezier_points.add(9)
_sp.bezier_points.foreach_set('co', [0.00558, -1.468, 0.0, 0.4456, -1.894, 0.0, 0.2573, -2.327, 0.0, 0.2419, -2.511, 0.0, 0.3919, -3.411, 0.0, 0.4852, -3.598, 0.0, 0.6694, -3.97, 0.0, 0.7206, -4.076, 0.0, 0.6482, -4.217, 0.0, -0.0008455, -4.215, 0.0])
_sp.bezier_points.foreach_set('handle_left', [-0.1411, -1.327, 0.0, 0.4466, -1.594, 0.0, 0.4279, -2.172, 0.0, 0.4678, -2.471, 0.0, 0.1842, -3.031, 0.0, 0.4574, -3.439, 0.0, 0.7839, -3.733, 0.0, 0.7212, -3.987, 0.0, 0.7076, -4.218, 0.0, 0.1302, -4.219, 0.0])
_sp.bezier_points.foreach_set('handle_right', [0.2541, -1.464, 0.0, 0.445, -2.089, 0.0, 0.5536, -2.397, 0.0, 0.2335, -2.724, 0.0, 0.4754, -3.411, 0.0, 0.5117, -3.707, 0.0, 0.7182, -3.971, 0.0, 0.7218, -4.221, 0.0, 0.4636, -4.219, 0.0, 0.04, -4.219, 0.0])
for _p, _l, _r in zip(_sp.bezier_points, ['VECTOR', 'ALIGNED', 'FREE', 'FREE', 'FREE', 'FREE', 'FREE', 'FREE', 'FREE', 'FREE'], ['FREE', 'ALIGNED', 'FREE', 'FREE', 'FREE', 'FREE', 'FREE', 'FREE', 'FREE', 'FREE']): _p.handle_left_type = _l; _p.handle_right_type = _r
_sp.order_u = 0
_sp.order_v = 0
cu_beziercurve_025.materials.append(mat_marfil_negro)
cu_beziercurve_025.use_path = True
cu_beziercurve_025.use_path_clamp = True
cu_beziercurve_025.bevel_resolution = 0
cu_beziercurve_025.fill_mode = 'HALF'
cu_beziercurve_024 = bpy.data.curves.new('BezierCurve.024', 'CURVE')
cu_beziercurve_024.dimensions = '3D'
_sp = cu_beziercurve_024.splines.new('BEZIER'); _sp.bezier_points.add(9)
_sp.bezier_points.foreach_set('co', [0.00558, -1.468, 0.0, 0.4456, -1.894, 0.0, 0.2573, -2.327, 0.0, 0.2419, -2.511, 0.0, 0.3919, -3.411, 0.0, 0.4852, -3.598, 0.0, 0.6694, -3.97, 0.0, 0.7206, -4.076, 0.0, 0.6482, -4.217, 0.0, -0.0008455, -4.215, 0.0])
_sp.bezier_points.foreach_set('handle_left', [-0.1411, -1.327, 0.0, 0.4466, -1.594, 0.0, 0.4279, -2.172, 0.0, 0.4678, -2.471, 0.0, 0.1842, -3.031, 0.0, 0.4574, -3.439, 0.0, 0.7839, -3.733, 0.0, 0.7212, -3.987, 0.0, 0.7076, -4.218, 0.0, 0.1302, -4.219, 0.0])
_sp.bezier_points.foreach_set('handle_right', [0.2541, -1.464, 0.0, 0.445, -2.089, 0.0, 0.5536, -2.397, 0.0, 0.2335, -2.724, 0.0, 0.4754, -3.411, 0.0, 0.5117, -3.707, 0.0, 0.7182, -3.971, 0.0, 0.7218, -4.221, 0.0, 0.4636, -4.219, 0.0, 0.04, -4.219, 0.0])
for _p, _l, _r in zip(_sp.bezier_points, ['VECTOR', 'ALIGNED', 'FREE', 'FREE', 'FREE', 'FREE', 'FREE', 'FREE', 'FREE', 'FREE'], ['FREE', 'ALIGNED', 'FREE', 'FREE', 'FREE', 'FREE', 'FREE', 'FREE', 'FREE', 'FREE']): _p.handle_left_type = _l; _p.handle_right_type = _r
_sp.order_u = 0
_sp.order_v = 0
cu_beziercurve_024.materials.append(mat_marfil_negro)
cu_beziercurve_024.use_path = True
cu_beziercurve_024.use_path_clamp = True
cu_beziercurve_024.bevel_resolution = 0
cu_beziercurve_024.fill_mode = 'HALF'
cu_beziercurve_023 = bpy.data.curves.new('BezierCurve.023', 'CURVE')
cu_beziercurve_023.dimensions = '3D'
_sp = cu_beziercurve_023.splines.new('BEZIER'); _sp.bezier_points.add(9)
_sp.bezier_points.foreach_set('co', [0.00558, -1.468, 0.0, 0.4456, -1.894, 0.0, 0.2573, -2.327, 0.0, 0.2419, -2.511, 0.0, 0.3919, -3.411, 0.0, 0.4852, -3.598, 0.0, 0.6694, -3.97, 0.0, 0.7206, -4.076, 0.0, 0.6482, -4.217, 0.0, -0.0008455, -4.215, 0.0])
_sp.bezier_points.foreach_set('handle_left', [-0.1411, -1.327, 0.0, 0.4466, -1.594, 0.0, 0.4279, -2.172, 0.0, 0.4678, -2.471, 0.0, 0.1842, -3.031, 0.0, 0.4574, -3.439, 0.0, 0.7839, -3.733, 0.0, 0.7212, -3.987, 0.0, 0.7076, -4.218, 0.0, 0.1302, -4.219, 0.0])
_sp.bezier_points.foreach_set('handle_right', [0.2541, -1.464, 0.0, 0.445, -2.089, 0.0, 0.5536, -2.397, 0.0, 0.2335, -2.724, 0.0, 0.4754, -3.411, 0.0, 0.5117, -3.707, 0.0, 0.7182, -3.971, 0.0, 0.7218, -4.221, 0.0, 0.4636, -4.219, 0.0, 0.04, -4.219, 0.0])
for _p, _l, _r in zip(_sp.bezier_points, ['VECTOR', 'ALIGNED', 'FREE', 'FREE', 'FREE', 'FREE', 'FREE', 'FREE', 'FREE', 'FREE'], ['FREE', 'ALIGNED', 'FREE', 'FREE', 'FREE', 'FREE', 'FREE', 'FREE', 'FREE', 'FREE']): _p.handle_left_type = _l; _p.handle_right_type = _r
_sp.order_u = 0
_sp.order_v = 0
cu_beziercurve_023.materials.append(mat_marfil_negro)
cu_beziercurve_023.use_path = True
cu_beziercurve_023.use_path_clamp = True
cu_beziercurve_023.bevel_resolution = 0
cu_beziercurve_023.fill_mode = 'HALF'
cu_beziercurve_022 = bpy.data.curves.new('BezierCurve.022', 'CURVE')
cu_beziercurve_022.dimensions = '3D'
_sp = cu_beziercurve_022.splines.new('BEZIER'); _sp.bezier_points.add(9)
_sp.bezier_points.foreach_set('co', [0.00558, -1.468, 0.0, 0.4456, -1.894, 0.0, 0.2573, -2.327, 0.0, 0.2419, -2.511, 0.0, 0.3919, -3.411, 0.0, 0.4852, -3.598, 0.0, 0.6694, -3.97, 0.0, 0.7206, -4.076, 0.0, 0.6482, -4.217, 0.0, -0.0008455, -4.215, 0.0])
_sp.bezier_points.foreach_set('handle_left', [-0.1411, -1.327, 0.0, 0.4466, -1.594, 0.0, 0.4279, -2.172, 0.0, 0.4678, -2.471, 0.0, 0.1842, -3.031, 0.0, 0.4574, -3.439, 0.0, 0.7839, -3.733, 0.0, 0.7212, -3.987, 0.0, 0.7076, -4.218, 0.0, 0.1302, -4.219, 0.0])
_sp.bezier_points.foreach_set('handle_right', [0.2541, -1.464, 0.0, 0.445, -2.089, 0.0, 0.5536, -2.397, 0.0, 0.2335, -2.724, 0.0, 0.4754, -3.411, 0.0, 0.5117, -3.707, 0.0, 0.7182, -3.971, 0.0, 0.7218, -4.221, 0.0, 0.4636, -4.219, 0.0, 0.04, -4.219, 0.0])
for _p, _l, _r in zip(_sp.bezier_points, ['VECTOR', 'ALIGNED', 'FREE', 'FREE', 'FREE', 'FREE', 'FREE', 'FREE', 'FREE', 'FREE'], ['FREE', 'ALIGNED', 'FREE', 'FREE', 'FREE', 'FREE', 'FREE', 'FREE', 'FREE', 'FREE']): _p.handle_left_type = _l; _p.handle_right_type = _r
_sp.order_u = 0
_sp.order_v = 0
cu_beziercurve_022.materials.append(mat_marfil_negro)
cu_beziercurve_022.use_path = True
cu_beziercurve_022.use_path_clamp = True
cu_beziercurve_022.bevel_resolution = 0
cu_beziercurve_022.fill_mode = 'HALF'
cu_beziercurve_021 = bpy.data.curves.new('BezierCurve.021', 'CURVE')
cu_beziercurve_021.dimensions = '3D'
_sp = cu_beziercurve_021.splines.new('BEZIER'); _sp.bezier_points.add(9)
_sp.bezier_points.foreach_set('co', [0.00558, -1.468, 0.0, 0.4456, -1.894, 0.0, 0.2573, -2.327, 0.0, 0.2419, -2.511, 0.0, 0.3919, -3.411, 0.0, 0.4852, -3.598, 0.0, 0.6694, -3.97, 0.0, 0.7206, -4.076, 0.0, 0.6482, -4.217, 0.0, -0.0008455, -4.215, 0.0])
_sp.bezier_points.foreach_set('handle_left', [-0.1411, -1.327, 0.0, 0.4466, -1.594, 0.0, 0.4279, -2.172, 0.0, 0.4678, -2.471, 0.0, 0.1842, -3.031, 0.0, 0.4574, -3.439, 0.0, 0.7839, -3.733, 0.0, 0.7212, -3.987, 0.0, 0.7076, -4.218, 0.0, 0.1302, -4.219, 0.0])
_sp.bezier_points.foreach_set('handle_right', [0.2541, -1.464, 0.0, 0.445, -2.089, 0.0, 0.5536, -2.397, 0.0, 0.2335, -2.724, 0.0, 0.4754, -3.411, 0.0, 0.5117, -3.707, 0.0, 0.7182, -3.971, 0.0, 0.7218, -4.221, 0.0, 0.4636, -4.219, 0.0, 0.04, -4.219, 0.0])
for _p, _l, _r in zip(_sp.bezier_points, ['VECTOR', 'ALIGNED', 'FREE', 'FREE', 'FREE', 'FREE', 'FREE', 'FREE', 'FREE', 'FREE'], ['FREE', 'ALIGNED', 'FREE', 'FREE', 'FREE', 'FREE', 'FREE', 'FREE', 'FREE', 'FREE']): _p.handle_left_type = _l; _p.handle_right_type = _r
_sp.order_u = 0
_sp.order_v = 0
cu_beziercurve_021.materials.append(mat_marfil_negro)
cu_beziercurve_021.use_path = True
cu_beziercurve_021.use_path_clamp = True
cu_beziercurve_021.bevel_resolution = 0
cu_beziercurve_021.fill_mode = 'HALF'
cu_beziercurve_020 = bpy.data.curves.new('BezierCurve.020', 'CURVE')
cu_beziercurve_020.dimensions = '3D'
_sp = cu_beziercurve_020.splines.new('BEZIER'); _sp.bezier_points.add(9)
_sp.bezier_points.foreach_set('co', [0.00558, -1.468, 0.0, 0.4456, -1.894, 0.0, 0.2573, -2.327, 0.0, 0.2419, -2.511, 0.0, 0.3919, -3.411, 0.0, 0.4852, -3.598, 0.0, 0.6694, -3.97, 0.0, 0.7206, -4.076, 0.0, 0.6482, -4.217, 0.0, -0.0008455, -4.215, 0.0])
_sp.bezier_points.foreach_set('handle_left', [-0.1411, -1.327, 0.0, 0.4466, -1.594, 0.0, 0.4279, -2.172, 0.0, 0.4678, -2.471, 0.0, 0.1842, -3.031, 0.0, 0.4574, -3.439, 0.0, 0.7839, -3.733, 0.0, 0.7212, -3.987, 0.0, 0.7076, -4.218, 0.0, 0.1302, -4.219, 0.0])
_sp.bezier_points.foreach_set('handle_right', [0.2541, -1.464, 0.0, 0.445, -2.089, 0.0, 0.5536, -2.397, 0.0, 0.2335, -2.724, 0.0, 0.4754, -3.411, 0.0, 0.5117, -3.707, 0.0, 0.7182, -3.971, 0.0, 0.7218, -4.221, 0.0, 0.4636, -4.219, 0.0, 0.04, -4.219, 0.0])
for _p, _l, _r in zip(_sp.bezier_points, ['VECTOR', 'ALIGNED', 'FREE', 'FREE', 'FREE', 'FREE', 'FREE', 'FREE', 'FREE', 'FREE'], ['FREE', 'ALIGNED', 'FREE', 'FREE', 'FREE', 'FREE', 'FREE', 'FREE', 'FREE', 'FREE']): _p.handle_left_type = _l; _p.handle_right_type = _r
_sp.order_u = 0
_sp.order_v = 0
cu_beziercurve_020.materials.append(mat_marfil_negro)
cu_beziercurve_020.use_path = True
cu_beziercurve_020.use_path_clamp = True
cu_beziercurve_020.bevel_resolution = 0
cu_beziercurve_020.fill_mode = 'HALF'
cu_beziercurve_019 = bpy.data.curves.new('BezierCurve.019', 'CURVE')
cu_beziercurve_019.dimensions = '3D'
_sp = cu_beziercurve_019.splines.new('BEZIER'); _sp.bezier_points.add(9)
_sp.bezier_points.foreach_set('co', [0.00558, -1.468, 0.0, 0.4456, -1.894, 0.0, 0.2573, -2.327, 0.0, 0.2419, -2.511, 0.0, 0.3919, -3.411, 0.0, 0.4852, -3.598, 0.0, 0.6694, -3.97, 0.0, 0.7206, -4.076, 0.0, 0.6482, -4.217, 0.0, -0.0008455, -4.215, 0.0])
_sp.bezier_points.foreach_set('handle_left', [-0.1411, -1.327, 0.0, 0.4466, -1.594, 0.0, 0.4279, -2.172, 0.0, 0.4678, -2.471, 0.0, 0.1842, -3.031, 0.0, 0.4574, -3.439, 0.0, 0.7839, -3.733, 0.0, 0.7212, -3.987, 0.0, 0.7076, -4.218, 0.0, 0.1302, -4.219, 0.0])
_sp.bezier_points.foreach_set('handle_right', [0.2541, -1.464, 0.0, 0.445, -2.089, 0.0, 0.5536, -2.397, 0.0, 0.2335, -2.724, 0.0, 0.4754, -3.411, 0.0, 0.5117, -3.707, 0.0, 0.7182, -3.971, 0.0, 0.7218, -4.221, 0.0, 0.4636, -4.219, 0.0, 0.04, -4.219, 0.0])
for _p, _l, _r in zip(_sp.bezier_points, ['VECTOR', 'ALIGNED', 'FREE', 'FREE', 'FREE', 'FREE', 'FREE', 'FREE', 'FREE', 'FREE'], ['FREE', 'ALIGNED', 'FREE', 'FREE', 'FREE', 'FREE', 'FREE', 'FREE', 'FREE', 'FREE']): _p.handle_left_type = _l; _p.handle_right_type = _r
_sp.order_u = 0
_sp.order_v = 0
cu_beziercurve_019.materials.append(mat_marfil_negro)
cu_beziercurve_019.use_path = True
cu_beziercurve_019.use_path_clamp = True
cu_beziercurve_019.bevel_resolution = 0
cu_beziercurve_019.fill_mode = 'HALF'
cu_beziercurve_018 = bpy.data.curves.new('BezierCurve.018', 'CURVE')
cu_beziercurve_018.dimensions = '3D'
_sp = cu_beziercurve_018.splines.new('BEZIER'); _sp.bezier_points.add(7)
_sp.bezier_points.foreach_set('co', [-0.005937, -3.218, 0.0, 0.5016, -3.223, 0.0, 0.4708, -3.381, 0.0, 0.5089, -3.552, 0.0, 0.6657, -3.963, 0.0, 0.7206, -4.076, 0.0, 0.6482, -4.217, 0.0, -0.0008455, -4.215, 0.0])
_sp.bezier_points.foreach_set('handle_left', [-0.0764, -2.73, 0.0, 0.2678, -3.216, 0.0, 0.5195, -3.37, 0.0, 0.4822, -3.521, 0.0, 0.7535, -3.689, 0.0, 0.7212, -3.987, 0.0, 0.7076, -4.218, 0.0, 0.1302, -4.219, 0.0])
_sp.bezier_points.foreach_set('handle_right', [0.1636, -3.218, 0.0, 0.6314, -3.289, 0.0, 0.4607, -3.44, 0.0, 0.5826, -3.638, 0.0, 0.7145, -3.963, 0.0, 0.7218, -4.221, 0.0, 0.4636, -4.219, 0.0, 0.04, -4.219, 0.0])
for _p, _l, _r in zip(_sp.bezier_points, ['FREE', 'FREE', 'FREE', 'ALIGNED', 'FREE', 'FREE', 'FREE', 'FREE'], ['FREE', 'FREE', 'FREE', 'ALIGNED', 'FREE', 'FREE', 'FREE', 'FREE']): _p.handle_left_type = _l; _p.handle_right_type = _r
_sp.order_u = 0
_sp.order_v = 0
_sp.use_smooth = False
cu_beziercurve_018.materials.append(mat_marfil_negro)
cu_beziercurve_018.use_path = True
cu_beziercurve_018.use_path_clamp = True
cu_beziercurve_018.bevel_resolution = 0
cu_beziercurve_018.fill_mode = 'HALF'
cu_beziercurve_017 = bpy.data.curves.new('BezierCurve.017', 'CURVE')
cu_beziercurve_017.dimensions = '3D'
_sp = cu_beziercurve_017.splines.new('BEZIER'); _sp.bezier_points.add(16)
_sp.bezier_points.foreach_set('co', [0.002322, -1.682, 0.0, 0.4312, -1.683, 1.999e-09, 0.4253, -1.461, 0.0, 0.4879, -1.465, 0.0, 0.452, -1.736, 0.0, 0.4692, -1.8, 0.0, 0.4393, -1.83, 0.0, 0.378, -1.936, 0.0, 0.3005, -1.952, 0.0, 0.4093, -3.059, 0.0, 0.4229, -3.177, 0.0, 0.4443, -3.241, 0.0, 0.5089, -3.552, 0.0, 0.6657, -3.963, 0.0, 0.7206, -4.076, 0.0, 0.6482, -4.217, 0.0, -0.0008455, -4.215, 0.0])
_sp.bezier_points.foreach_set('handle_left', [0.02621, -1.66, 0.0, 0.3447, -1.679, 1.903e-09, 0.4268, -1.539, 5.574e-10, 0.446, -1.464, 0.0, 0.5005, -1.723, 0.0, 0.4894, -1.789, 0.0, 0.4379, -1.807, 0.0, 0.3795, -1.824, 0.0, 0.3272, -1.944, 0.0, 0.3389, -2.572, 0.0, 0.4716, -3.166, 0.0, 0.4636, -3.233, 0.0, 0.4822, -3.521, 0.0, 0.7535, -3.689, 0.0, 0.7212, -3.987, 0.0, 0.7076, -4.218, 0.0, 0.1302, -4.219, 0.0])
_sp.bezier_points.foreach_set('handle_right', [0.06164, -1.683, 0.0, 0.4305, -1.575, 1.292e-09, 0.4564, -1.463, 0.0, 0.4897, -1.722, 0.0, 0.4856, -1.739, 0.0, 0.4385, -1.8, 0.0, 0.3858, -1.831, 0.0, 0.3473, -1.939, 0.0, 0.3235, -2.283, 0.0, 0.4682, -3.053, 0.0, 0.4678, -3.181, 0.0, 0.4321, -3.425, 0.0, 0.5826, -3.638, 0.0, 0.7145, -3.963, 0.0, 0.7218, -4.221, 0.0, 0.4636, -4.219, 0.0, 0.04, -4.219, 0.0])
for _p, _l, _r in zip(_sp.bezier_points, ['FREE', 'FREE', 'FREE', 'FREE', 'FREE', 'FREE', 'FREE', 'FREE', 'FREE', 'FREE', 'FREE', 'FREE', 'ALIGNED', 'FREE', 'FREE', 'FREE', 'FREE'], ['FREE', 'FREE', 'FREE', 'FREE', 'FREE', 'FREE', 'FREE', 'FREE', 'FREE', 'FREE', 'FREE', 'FREE', 'ALIGNED', 'FREE', 'FREE', 'FREE', 'FREE']): _p.handle_left_type = _l; _p.handle_right_type = _r
_sp.order_u = 0
_sp.order_v = 0
cu_beziercurve_017.materials.append(mat_marfil_negro)
cu_beziercurve_017.use_path = True
cu_beziercurve_017.use_path_clamp = True
cu_beziercurve_017.bevel_resolution = 0
cu_beziercurve_017.fill_mode = 'HALF'
cu_beziercurve_016 = bpy.data.curves.new('BezierCurve.016', 'CURVE')
cu_beziercurve_016.dimensions = '3D'
_sp = cu_beziercurve_016.splines.new('BEZIER'); _sp.bezier_points.add(13)
_sp.bezier_points.foreach_set('co', [0.00558, -0.9445, 0.0, 0.1263, -1.11, 0.0, 0.2657, -1.863, 0.0, 0.2628, -1.942, 0.0, 0.2628, -2.006, 0.0, 0.3786, -2.139, 0.0, 0.4058, -2.268, 0.0, 0.2251, -2.29, 0.0, 0.4395, -3.411, 0.0, 0.4852, -3.598, 0.0, 0.6694, -3.97, 0.0, 0.7206, -4.076, 0.0, 0.6482, -4.217, 0.0, -0.0008455, -4.215, 0.0])
_sp.bezier_points.foreach_set('handle_left', [-0.03465, -0.8895, 0.0, 0.2002, -1.083, 0.0, 0.2942, -1.697, 0.0, 0.3086, -1.941, 0.0, 0.2642, -1.97, 0.0, 0.413, -2.133, 0.0, 0.4643, -2.267, 0.0, 0.2689, -2.28, 0.0, 0.1814, -3.048, 0.0, 0.4574, -3.484, 0.0, 0.7839, -3.733, 0.0, 0.7212, -3.987, 0.0, 0.7076, -4.218, 0.0, 0.1302, -4.219, 0.0])
_sp.bezier_points.foreach_set('handle_right', [0.1393, -0.9427, 0.0, 0.494, -1.229, 0.0, 0.316, -1.86, 0.0, 0.2642, -1.976, 0.0, 0.4533, -1.985, 0.0, 0.4866, -2.143, 0.0, 0.3294, -2.274, 0.0, 0.2223, -2.486, 0.0, 0.5147, -3.411, 0.0, 0.5117, -3.707, 0.0, 0.7182, -3.971, 0.0, 0.7218, -4.221, 0.0, 0.4636, -4.219, 0.0, 0.04, -4.219, 0.0])
for _p, _l, _r in zip(_sp.bezier_points, ['VECTOR', 'FREE', 'FREE', 'FREE', 'FREE', 'FREE', 'FREE', 'FREE', 'FREE', 'FREE', 'FREE', 'FREE', 'FREE', 'FREE'], ['FREE', 'FREE', 'FREE', 'FREE', 'FREE', 'FREE', 'FREE', 'FREE', 'FREE', 'FREE', 'FREE', 'FREE', 'FREE', 'FREE']): _p.handle_left_type = _l; _p.handle_right_type = _r
_sp.order_u = 0
_sp.order_v = 0
cu_beziercurve_016.materials.append(mat_marfil_negro)
cu_beziercurve_016.use_path = True
cu_beziercurve_016.use_path_clamp = True
cu_beziercurve_016.bevel_resolution = 0
cu_beziercurve_016.fill_mode = 'HALF'
cu_beziercurve_015 = bpy.data.curves.new('BezierCurve.015', 'CURVE')
cu_beziercurve_015.dimensions = '3D'
_sp = cu_beziercurve_015.splines.new('BEZIER'); _sp.bezier_points.add(13)
_sp.bezier_points.foreach_set('co', [0.00558, -0.9445, 0.0, 0.1263, -1.11, 0.0, 0.2657, -1.863, 0.0, 0.2628, -1.942, 0.0, 0.2628, -2.006, 0.0, 0.3786, -2.139, 0.0, 0.4058, -2.268, 0.0, 0.2251, -2.29, 0.0, 0.4395, -3.411, 0.0, 0.4852, -3.598, 0.0, 0.6694, -3.97, 0.0, 0.7206, -4.076, 0.0, 0.6482, -4.217, 0.0, -0.0008455, -4.215, 0.0])
_sp.bezier_points.foreach_set('handle_left', [-0.03465, -0.8895, 0.0, 0.2002, -1.083, 0.0, 0.2942, -1.697, 0.0, 0.3086, -1.941, 0.0, 0.2642, -1.97, 0.0, 0.413, -2.133, 0.0, 0.4643, -2.267, 0.0, 0.2689, -2.28, 0.0, 0.1814, -3.048, 0.0, 0.4574, -3.484, 0.0, 0.7839, -3.733, 0.0, 0.7212, -3.987, 0.0, 0.7076, -4.218, 0.0, 0.1302, -4.219, 0.0])
_sp.bezier_points.foreach_set('handle_right', [0.1393, -0.9427, 0.0, 0.494, -1.229, 0.0, 0.316, -1.86, 0.0, 0.2642, -1.976, 0.0, 0.4533, -1.985, 0.0, 0.4866, -2.143, 0.0, 0.3294, -2.274, 0.0, 0.2223, -2.486, 0.0, 0.5147, -3.411, 0.0, 0.5117, -3.707, 0.0, 0.7182, -3.971, 0.0, 0.7218, -4.221, 0.0, 0.4636, -4.219, 0.0, 0.04, -4.219, 0.0])
for _p, _l, _r in zip(_sp.bezier_points, ['VECTOR', 'FREE', 'FREE', 'FREE', 'FREE', 'FREE', 'FREE', 'FREE', 'FREE', 'FREE', 'FREE', 'FREE', 'FREE', 'FREE'], ['FREE', 'FREE', 'FREE', 'FREE', 'FREE', 'FREE', 'FREE', 'FREE', 'FREE', 'FREE', 'FREE', 'FREE', 'FREE', 'FREE']): _p.handle_left_type = _l; _p.handle_right_type = _r
_sp.order_u = 0
_sp.order_v = 0
cu_beziercurve_015.materials.append(mat_marfil)
cu_beziercurve_015.use_path = True
cu_beziercurve_015.use_path_clamp = True
cu_beziercurve_015.bevel_resolution = 0
cu_beziercurve_015.fill_mode = 'HALF'
cu_beziercurve_014 = bpy.data.curves.new('BezierCurve.014', 'CURVE')
cu_beziercurve_014.dimensions = '3D'
_sp = cu_beziercurve_014.splines.new('BEZIER'); _sp.bezier_points.add(16)
_sp.bezier_points.foreach_set('co', [0.002322, -1.682, 0.0, 0.4312, -1.683, 1.999e-09, 0.4253, -1.461, 0.0, 0.4879, -1.465, 0.0, 0.452, -1.736, 0.0, 0.4692, -1.8, 0.0, 0.4393, -1.83, 0.0, 0.378, -1.936, 0.0, 0.3005, -1.952, 0.0, 0.4093, -3.059, 0.0, 0.4229, -3.177, 0.0, 0.4443, -3.241, 0.0, 0.5089, -3.552, 0.0, 0.6657, -3.963, 0.0, 0.7206, -4.076, 0.0, 0.6482, -4.217, 0.0, -0.0008455, -4.215, 0.0])
_sp.bezier_points.foreach_set('handle_left', [0.02621, -1.66, 0.0, 0.3447, -1.679, 1.903e-09, 0.4268, -1.539, 5.574e-10, 0.446, -1.464, 0.0, 0.5005, -1.723, 0.0, 0.4894, -1.789, 0.0, 0.4379, -1.807, 0.0, 0.3795, -1.824, 0.0, 0.3272, -1.944, 0.0, 0.3389, -2.572, 0.0, 0.4716, -3.166, 0.0, 0.4636, -3.233, 0.0, 0.4822, -3.521, 0.0, 0.7535, -3.689, 0.0, 0.7212, -3.987, 0.0, 0.7076, -4.218, 0.0, 0.1302, -4.219, 0.0])
_sp.bezier_points.foreach_set('handle_right', [0.06164, -1.683, 0.0, 0.4305, -1.575, 1.292e-09, 0.4564, -1.463, 0.0, 0.4897, -1.722, 0.0, 0.4856, -1.739, 0.0, 0.4385, -1.8, 0.0, 0.3858, -1.831, 0.0, 0.3473, -1.939, 0.0, 0.3235, -2.283, 0.0, 0.4682, -3.053, 0.0, 0.4678, -3.181, 0.0, 0.4321, -3.425, 0.0, 0.5826, -3.638, 0.0, 0.7145, -3.963, 0.0, 0.7218, -4.221, 0.0, 0.4636, -4.219, 0.0, 0.04, -4.219, 0.0])
for _p, _l, _r in zip(_sp.bezier_points, ['FREE', 'FREE', 'FREE', 'FREE', 'FREE', 'FREE', 'FREE', 'FREE', 'FREE', 'FREE', 'FREE', 'FREE', 'ALIGNED', 'FREE', 'FREE', 'FREE', 'FREE'], ['FREE', 'FREE', 'FREE', 'FREE', 'FREE', 'FREE', 'FREE', 'FREE', 'FREE', 'FREE', 'FREE', 'FREE', 'ALIGNED', 'FREE', 'FREE', 'FREE', 'FREE']): _p.handle_left_type = _l; _p.handle_right_type = _r
_sp.order_u = 0
_sp.order_v = 0
cu_beziercurve_014.materials.append(mat_marfil)
cu_beziercurve_014.use_path = True
cu_beziercurve_014.use_path_clamp = True
cu_beziercurve_014.bevel_resolution = 0
cu_beziercurve_014.fill_mode = 'HALF'
cu_beziercurve_013 = bpy.data.curves.new('BezierCurve.013', 'CURVE')
cu_beziercurve_013.dimensions = '3D'
_sp = cu_beziercurve_013.splines.new('BEZIER'); _sp.bezier_points.add(7)
_sp.bezier_points.foreach_set('co', [-0.005937, -3.218, 0.0, 0.5016, -3.223, 0.0, 0.4708, -3.381, 0.0, 0.5089, -3.552, 0.0, 0.6657, -3.963, 0.0, 0.7206, -4.076, 0.0, 0.6482, -4.217, 0.0, -0.0008455, -4.215, 0.0])
_sp.bezier_points.foreach_set('handle_left', [-0.0764, -2.73, 0.0, 0.2678, -3.216, 0.0, 0.5195, -3.37, 0.0, 0.4822, -3.521, 0.0, 0.7535, -3.689, 0.0, 0.7212, -3.987, 0.0, 0.7076, -4.218, 0.0, 0.1302, -4.219, 0.0])
_sp.bezier_points.foreach_set('handle_right', [0.1636, -3.218, 0.0, 0.6314, -3.289, 0.0, 0.4607, -3.44, 0.0, 0.5826, -3.638, 0.0, 0.7145, -3.963, 0.0, 0.7218, -4.221, 0.0, 0.4636, -4.219, 0.0, 0.04, -4.219, 0.0])
for _p, _l, _r in zip(_sp.bezier_points, ['FREE', 'FREE', 'FREE', 'ALIGNED', 'FREE', 'FREE', 'FREE', 'FREE'], ['FREE', 'FREE', 'FREE', 'ALIGNED', 'FREE', 'FREE', 'FREE', 'FREE']): _p.handle_left_type = _l; _p.handle_right_type = _r
_sp.order_u = 0
_sp.order_v = 0
_sp.use_smooth = False
cu_beziercurve_013.materials.append(mat_marfil)
cu_beziercurve_013.use_path = True
cu_beziercurve_013.use_path_clamp = True
cu_beziercurve_013.bevel_resolution = 0
cu_beziercurve_013.fill_mode = 'HALF'
cu_beziercurve_012 = bpy.data.curves.new('BezierCurve.012', 'CURVE')
cu_beziercurve_012.dimensions = '3D'
_sp = cu_beziercurve_012.splines.new('BEZIER'); _sp.bezier_points.add(9)
_sp.bezier_points.foreach_set('co', [0.00558, -1.468, 0.0, 0.4456, -1.894, 0.0, 0.2573, -2.327, 0.0, 0.2419, -2.511, 0.0, 0.3919, -3.411, 0.0, 0.4852, -3.598, 0.0, 0.6694, -3.97, 0.0, 0.7206, -4.076, 0.0, 0.6482, -4.217, 0.0, -0.0008455, -4.215, 0.0])
_sp.bezier_points.foreach_set('handle_left', [-0.1411, -1.327, 0.0, 0.4466, -1.594, 0.0, 0.4279, -2.172, 0.0, 0.4678, -2.471, 0.0, 0.1842, -3.031, 0.0, 0.4574, -3.439, 0.0, 0.7839, -3.733, 0.0, 0.7212, -3.987, 0.0, 0.7076, -4.218, 0.0, 0.1302, -4.219, 0.0])
_sp.bezier_points.foreach_set('handle_right', [0.2541, -1.464, 0.0, 0.445, -2.089, 0.0, 0.5536, -2.397, 0.0, 0.2335, -2.724, 0.0, 0.4754, -3.411, 0.0, 0.5117, -3.707, 0.0, 0.7182, -3.971, 0.0, 0.7218, -4.221, 0.0, 0.4636, -4.219, 0.0, 0.04, -4.219, 0.0])
for _p, _l, _r in zip(_sp.bezier_points, ['VECTOR', 'ALIGNED', 'FREE', 'FREE', 'FREE', 'FREE', 'FREE', 'FREE', 'FREE', 'FREE'], ['FREE', 'ALIGNED', 'FREE', 'FREE', 'FREE', 'FREE', 'FREE', 'FREE', 'FREE', 'FREE']): _p.handle_left_type = _l; _p.handle_right_type = _r
_sp.order_u = 0
_sp.order_v = 0
cu_beziercurve_012.materials.append(mat_marfil)
cu_beziercurve_012.use_path = True
cu_beziercurve_012.use_path_clamp = True
cu_beziercurve_012.bevel_resolution = 0
cu_beziercurve_012.fill_mode = 'HALF'
cu_beziercurve_011 = bpy.data.curves.new('BezierCurve.011', 'CURVE')
cu_beziercurve_011.dimensions = '3D'
_sp = cu_beziercurve_011.splines.new('BEZIER'); _sp.bezier_points.add(9)
_sp.bezier_points.foreach_set('co', [0.00558, -1.468, 0.0, 0.4456, -1.894, 0.0, 0.2573, -2.327, 0.0, 0.2419, -2.511, 0.0, 0.3919, -3.411, 0.0, 0.4852, -3.598, 0.0, 0.6694, -3.97, 0.0, 0.7206, -4.076, 0.0, 0.6482, -4.217, 0.0, -0.0008455, -4.215, 0.0])
_sp.bezier_points.foreach_set('handle_left', [-0.1411, -1.327, 0.0, 0.4466, -1.594, 0.0, 0.4279, -2.172, 0.0, 0.4678, -2.471, 0.0, 0.1842, -3.031, 0.0, 0.4574, -3.439, 0.0, 0.7839, -3.733, 0.0, 0.7212, -3.987, 0.0, 0.7076, -4.218, 0.0, 0.1302, -4.219, 0.0])
_sp.bezier_points.foreach_set('handle_right', [0.2541, -1.464, 0.0, 0.445, -2.089, 0.0, 0.5536, -2.397, 0.0, 0.2335, -2.724, 0.0, 0.4754, -3.411, 0.0, 0.5117, -3.707, 0.0, 0.7182, -3.971, 0.0, 0.7218, -4.221, 0.0, 0.4636, -4.219, 0.0, 0.04, -4.219, 0.0])
for _p, _l, _r in zip(_sp.bezier_points, ['VECTOR', 'ALIGNED', 'FREE', 'FREE', 'FREE', 'FREE', 'FREE', 'FREE', 'FREE', 'FREE'], ['FREE', 'ALIGNED', 'FREE', 'FREE', 'FREE', 'FREE', 'FREE', 'FREE', 'FREE', 'FREE']): _p.handle_left_type = _l; _p.handle_right_type = _r
_sp.order_u = 0
_sp.order_v = 0
cu_beziercurve_011.materials.append(mat_marfil)
cu_beziercurve_011.use_path = True
cu_beziercurve_011.use_path_clamp = True
cu_beziercurve_011.bevel_resolution = 0
cu_beziercurve_011.fill_mode = 'HALF'
cu_beziercurve_010 = bpy.data.curves.new('BezierCurve.010', 'CURVE')
cu_beziercurve_010.dimensions = '3D'
_sp = cu_beziercurve_010.splines.new('BEZIER'); _sp.bezier_points.add(9)
_sp.bezier_points.foreach_set('co', [0.00558, -1.468, 0.0, 0.4456, -1.894, 0.0, 0.2573, -2.327, 0.0, 0.2419, -2.511, 0.0, 0.3919, -3.411, 0.0, 0.4852, -3.598, 0.0, 0.6694, -3.97, 0.0, 0.7206, -4.076, 0.0, 0.6482, -4.217, 0.0, -0.0008455, -4.215, 0.0])
_sp.bezier_points.foreach_set('handle_left', [-0.1411, -1.327, 0.0, 0.4466, -1.594, 0.0, 0.4279, -2.172, 0.0, 0.4678, -2.471, 0.0, 0.1842, -3.031, 0.0, 0.4574, -3.439, 0.0, 0.7839, -3.733, 0.0, 0.7212, -3.987, 0.0, 0.7076, -4.218, 0.0, 0.1302, -4.219, 0.0])
_sp.bezier_points.foreach_set('handle_right', [0.2541, -1.464, 0.0, 0.445, -2.089, 0.0, 0.5536, -2.397, 0.0, 0.2335, -2.724, 0.0, 0.4754, -3.411, 0.0, 0.5117, -3.707, 0.0, 0.7182, -3.971, 0.0, 0.7218, -4.221, 0.0, 0.4636, -4.219, 0.0, 0.04, -4.219, 0.0])
for _p, _l, _r in zip(_sp.bezier_points, ['VECTOR', 'ALIGNED', 'FREE', 'FREE', 'FREE', 'FREE', 'FREE', 'FREE', 'FREE', 'FREE'], ['FREE', 'ALIGNED', 'FREE', 'FREE', 'FREE', 'FREE', 'FREE', 'FREE', 'FREE', 'FREE']): _p.handle_left_type = _l; _p.handle_right_type = _r
_sp.order_u = 0
_sp.order_v = 0
cu_beziercurve_010.materials.append(mat_marfil)
cu_beziercurve_010.use_path = True
cu_beziercurve_010.use_path_clamp = True
cu_beziercurve_010.bevel_resolution = 0
cu_beziercurve_010.fill_mode = 'HALF'
cu_beziercurve_009 = bpy.data.curves.new('BezierCurve.009', 'CURVE')
cu_beziercurve_009.dimensions = '3D'
_sp = cu_beziercurve_009.splines.new('BEZIER'); _sp.bezier_points.add(9)
_sp.bezier_points.foreach_set('co', [0.00558, -1.468, 0.0, 0.4456, -1.894, 0.0, 0.2573, -2.327, 0.0, 0.2419, -2.511, 0.0, 0.3919, -3.411, 0.0, 0.4852, -3.598, 0.0, 0.6694, -3.97, 0.0, 0.7206, -4.076, 0.0, 0.6482, -4.217, 0.0, -0.0008455, -4.215, 0.0])
_sp.bezier_points.foreach_set('handle_left', [-0.1411, -1.327, 0.0, 0.4466, -1.594, 0.0, 0.4279, -2.172, 0.0, 0.4678, -2.471, 0.0, 0.1842, -3.031, 0.0, 0.4574, -3.439, 0.0, 0.7839, -3.733, 0.0, 0.7212, -3.987, 0.0, 0.7076, -4.218, 0.0, 0.1302, -4.219, 0.0])
_sp.bezier_points.foreach_set('handle_right', [0.2541, -1.464, 0.0, 0.445, -2.089, 0.0, 0.5536, -2.397, 0.0, 0.2335, -2.724, 0.0, 0.4754, -3.411, 0.0, 0.5117, -3.707, 0.0, 0.7182, -3.971, 0.0, 0.7218, -4.221, 0.0, 0.4636, -4.219, 0.0, 0.04, -4.219, 0.0])
for _p, _l, _r in zip(_sp.bezier_points, ['VECTOR', 'ALIGNED', 'FREE', 'FREE', 'FREE', 'FREE', 'FREE', 'FREE', 'FREE', 'FREE'], ['FREE', 'ALIGNED', 'FREE', 'FREE', 'FREE', 'FREE', 'FREE', 'FREE', 'FREE', 'FREE']): _p.handle_left_type = _l; _p.handle_right_type = _r
_sp.order_u = 0
_sp.order_v = 0
cu_beziercurve_009.materials.append(mat_marfil)
cu_beziercurve_009.use_path = True
cu_beziercurve_009.use_path_clamp = True
cu_beziercurve_009.bevel_resolution = 0
cu_beziercurve_009.fill_mode = 'HALF'
cu_beziercurve_008 = bpy.data.curves.new('BezierCurve.008', 'CURVE')
cu_beziercurve_008.dimensions = '3D'
_sp = cu_beziercurve_008.splines.new('BEZIER'); _sp.bezier_points.add(9)
_sp.bezier_points.foreach_set('co', [0.00558, -1.468, 0.0, 0.4456, -1.894, 0.0, 0.2573, -2.327, 0.0, 0.2419, -2.511, 0.0, 0.3919, -3.411, 0.0, 0.4852, -3.598, 0.0, 0.6694, -3.97, 0.0, 0.7206, -4.076, 0.0, 0.6482, -4.217, 0.0, -0.0008455, -4.215, 0.0])
_sp.bezier_points.foreach_set('handle_left', [-0.1411, -1.327, 0.0, 0.4466, -1.594, 0.0, 0.4279, -2.172, 0.0, 0.4678, -2.471, 0.0, 0.1842, -3.031, 0.0, 0.4574, -3.439, 0.0, 0.7839, -3.733, 0.0, 0.7212, -3.987, 0.0, 0.7076, -4.218, 0.0, 0.1302, -4.219, 0.0])
_sp.bezier_points.foreach_set('handle_right', [0.2541, -1.464, 0.0, 0.445, -2.089, 0.0, 0.5536, -2.397, 0.0, 0.2335, -2.724, 0.0, 0.4754, -3.411, 0.0, 0.5117, -3.707, 0.0, 0.7182, -3.971, 0.0, 0.7218, -4.221, 0.0, 0.4636, -4.219, 0.0, 0.04, -4.219, 0.0])
for _p, _l, _r in zip(_sp.bezier_points, ['VECTOR', 'ALIGNED', 'FREE', 'FREE', 'FREE', 'FREE', 'FREE', 'FREE', 'FREE', 'FREE'], ['FREE', 'ALIGNED', 'FREE', 'FREE', 'FREE', 'FREE', 'FREE', 'FREE', 'FREE', 'FREE']): _p.handle_left_type = _l; _p.handle_right_type = _r
_sp.order_u = 0
_sp.order_v = 0
cu_beziercurve_008.materials.append(mat_marfil)
cu_beziercurve_008.use_path = True
cu_beziercurve_008.use_path_clamp = True
cu_beziercurve_008.bevel_resolution = 0
cu_beziercurve_008.fill_mode = 'HALF'
cu_beziercurve_007 = bpy.data.curves.new('BezierCurve.007', 'CURVE')
cu_beziercurve_007.dimensions = '3D'
_sp = cu_beziercurve_007.splines.new('BEZIER'); _sp.bezier_points.add(9)
_sp.bezier_points.foreach_set('co', [0.00558, -1.468, 0.0, 0.4456, -1.894, 0.0, 0.2573, -2.327, 0.0, 0.2419, -2.511, 0.0, 0.3919, -3.411, 0.0, 0.4852, -3.598, 0.0, 0.6694, -3.97, 0.0, 0.7206, -4.076, 0.0, 0.6482, -4.217, 0.0, -0.0008455, -4.215, 0.0])
_sp.bezier_points.foreach_set('handle_left', [-0.1411, -1.327, 0.0, 0.4466, -1.594, 0.0, 0.4279, -2.172, 0.0, 0.4678, -2.471, 0.0, 0.1842, -3.031, 0.0, 0.4574, -3.439, 0.0, 0.7839, -3.733, 0.0, 0.7212, -3.987, 0.0, 0.7076, -4.218, 0.0, 0.1302, -4.219, 0.0])
_sp.bezier_points.foreach_set('handle_right', [0.2541, -1.464, 0.0, 0.445, -2.089, 0.0, 0.5536, -2.397, 0.0, 0.2335, -2.724, 0.0, 0.4754, -3.411, 0.0, 0.5117, -3.707, 0.0, 0.7182, -3.971, 0.0, 0.7218, -4.221, 0.0, 0.4636, -4.219, 0.0, 0.04, -4.219, 0.0])
for _p, _l, _r in zip(_sp.bezier_points, ['VECTOR', 'ALIGNED', 'FREE', 'FREE', 'FREE', 'FREE', 'FREE', 'FREE', 'FREE', 'FREE'], ['FREE', 'ALIGNED', 'FREE', 'FREE', 'FREE', 'FREE', 'FREE', 'FREE', 'FREE', 'FREE']): _p.handle_left_type = _l; _p.handle_right_type = _r
_sp.order_u = 0
_sp.order_v = 0
cu_beziercurve_007.materials.append(mat_marfil)
cu_beziercurve_007.use_path = True
cu_beziercurve_007.use_path_clamp = True
cu_beziercurve_007.bevel_resolution = 0
cu_beziercurve_007.fill_mode = 'HALF'
cu_beziercurve_006 = bpy.data.curves.new('BezierCurve.006', 'CURVE')
cu_beziercurve_006.dimensions = '3D'
_sp = cu_beziercurve_006.splines.new('BEZIER'); _sp.bezier_points.add(9)
_sp.bezier_points.foreach_set('co', [0.00558, -1.468, 0.0, 0.4456, -1.894, 0.0, 0.2573, -2.327, 0.0, 0.2419, -2.511, 0.0, 0.3919, -3.411, 0.0, 0.4852, -3.598, 0.0, 0.6694, -3.97, 0.0, 0.7206, -4.076, 0.0, 0.6482, -4.217, 0.0, -0.0008455, -4.215, 0.0])
_sp.bezier_points.foreach_set('handle_left', [-0.1411, -1.327, 0.0, 0.4466, -1.594, 0.0, 0.4279, -2.172, 0.0, 0.4678, -2.471, 0.0, 0.1842, -3.031, 0.0, 0.4574, -3.439, 0.0, 0.7839, -3.733, 0.0, 0.7212, -3.987, 0.0, 0.7076, -4.218, 0.0, 0.1302, -4.219, 0.0])
_sp.bezier_points.foreach_set('handle_right', [0.2541, -1.464, 0.0, 0.445, -2.089, 0.0, 0.5536, -2.397, 0.0, 0.2335, -2.724, 0.0, 0.4754, -3.411, 0.0, 0.5117, -3.707, 0.0, 0.7182, -3.971, 0.0, 0.7218, -4.221, 0.0, 0.4636, -4.219, 0.0, 0.04, -4.219, 0.0])
for _p, _l, _r in zip(_sp.bezier_points, ['VECTOR', 'ALIGNED', 'FREE', 'FREE', 'FREE', 'FREE', 'FREE', 'FREE', 'FREE', 'FREE'], ['FREE', 'ALIGNED', 'FREE', 'FREE', 'FREE', 'FREE', 'FREE', 'FREE', 'FREE', 'FREE']): _p.handle_left_type = _l; _p.handle_right_type = _r
_sp.order_u = 0
_sp.order_v = 0
cu_beziercurve_006.materials.append(mat_marfil)
cu_beziercurve_006.use_path = True
cu_beziercurve_006.use_path_clamp = True
cu_beziercurve_006.bevel_resolution = 0
cu_beziercurve_006.fill_mode = 'HALF'
cu_beziercurve_005 = bpy.data.curves.new('BezierCurve.005', 'CURVE')
cu_beziercurve_005.dimensions = '3D'
_sp = cu_beziercurve_005.splines.new('BEZIER'); _sp.bezier_points.add(7)
_sp.bezier_points.foreach_set('co', [-0.005937, -3.218, 0.0, 0.5016, -3.223, 0.0, 0.4708, -3.381, 0.0, 0.5089, -3.552, 0.0, 0.6657, -3.963, 0.0, 0.7206, -4.076, 0.0, 0.6482, -4.217, 0.0, -0.0008455, -4.215, 0.0])
_sp.bezier_points.foreach_set('handle_left', [-0.0764, -2.73, 0.0, 0.2678, -3.216, 0.0, 0.5195, -3.37, 0.0, 0.4822, -3.521, 0.0, 0.7535, -3.689, 0.0, 0.7212, -3.987, 0.0, 0.7076, -4.218, 0.0, 0.1302, -4.219, 0.0])
_sp.bezier_points.foreach_set('handle_right', [0.1636, -3.218, 0.0, 0.6314, -3.289, 0.0, 0.4607, -3.44, 0.0, 0.5826, -3.638, 0.0, 0.7145, -3.963, 0.0, 0.7218, -4.221, 0.0, 0.4636, -4.219, 0.0, 0.04, -4.219, 0.0])
for _p, _l, _r in zip(_sp.bezier_points, ['FREE', 'FREE', 'FREE', 'ALIGNED', 'FREE', 'FREE', 'FREE', 'FREE'], ['FREE', 'FREE', 'FREE', 'ALIGNED', 'FREE', 'FREE', 'FREE', 'FREE']): _p.handle_left_type = _l; _p.handle_right_type = _r
_sp.order_u = 0
_sp.order_v = 0
_sp.use_smooth = False
cu_beziercurve_005.materials.append(mat_marfil)
cu_beziercurve_005.use_path = True
cu_beziercurve_005.use_path_clamp = True
cu_beziercurve_005.bevel_resolution = 0
cu_beziercurve_005.fill_mode = 'HALF'
cu_beziercurve_004 = bpy.data.curves.new('BezierCurve.004', 'CURVE')
cu_beziercurve_004.dimensions = '3D'
_sp = cu_beziercurve_004.splines.new('BEZIER'); _sp.bezier_points.add(9)
_sp.bezier_points.foreach_set('co', [0.00558, -1.468, 0.0, 0.4456, -1.894, 0.0, 0.2573, -2.327, 0.0, 0.2419, -2.511, 0.0, 0.3919, -3.411, 0.0, 0.4852, -3.598, 0.0, 0.6694, -3.97, 0.0, 0.7206, -4.076, 0.0, 0.6482, -4.217, 0.0, -0.0008455, -4.215, 0.0])
_sp.bezier_points.foreach_set('handle_left', [-0.1411, -1.327, 0.0, 0.4466, -1.594, 0.0, 0.4279, -2.172, 0.0, 0.4678, -2.471, 0.0, 0.1842, -3.031, 0.0, 0.4574, -3.439, 0.0, 0.7839, -3.733, 0.0, 0.7212, -3.987, 0.0, 0.7076, -4.218, 0.0, 0.1302, -4.219, 0.0])
_sp.bezier_points.foreach_set('handle_right', [0.2541, -1.464, 0.0, 0.445, -2.089, 0.0, 0.5536, -2.397, 0.0, 0.2335, -2.724, 0.0, 0.4754, -3.411, 0.0, 0.5117, -3.707, 0.0, 0.7182, -3.971, 0.0, 0.7218, -4.221, 0.0, 0.4636, -4.219, 0.0, 0.04, -4.219, 0.0])
for _p, _l, _r in zip(_sp.bezier_points, ['VECTOR', 'ALIGNED', 'FREE', 'FREE', 'FREE', 'FREE', 'FREE', 'FREE', 'FREE', 'FREE'], ['FREE', 'ALIGNED', 'FREE', 'FREE', 'FREE', 'FREE', 'FREE', 'FREE', 'FREE', 'FREE']): _p.handle_left_type = _l; _p.handle_right_type = _r
_sp.order_u = 0
_sp.order_v = 0
cu_beziercurve_004.materials.append(mat_marfil)
cu_beziercurve_004.use_path = True
cu_beziercurve_004.use_path_clamp = True
cu_beziercurve_004.bevel_resolution = 0
cu_beziercurve_004.fill_mode = 'HALF'
cu_beziercurve_003 = bpy.data.curves.new('BezierCurve.003', 'CURVE')
cu_beziercurve_003.dimensions = '3D'
_sp = cu_beziercurve_003.splines.new('BEZIER'); _sp.bezier_points.add(16)
_sp.bezier_points.foreach_set('co', [0.002322, -1.682, 0.0, 0.4312, -1.683, 1.999e-09, 0.4253, -1.461, 0.0, 0.4879, -1.465, 0.0, 0.452, -1.736, 0.0, 0.4692, -1.8, 0.0, 0.4393, -1.83, 0.0, 0.378, -1.936, 0.0, 0.3005, -1.952, 0.0, 0.4093, -3.059, 0.0, 0.4229, -3.177, 0.0, 0.4443, -3.241, 0.0, 0.5089, -3.552, 0.0, 0.6657, -3.963, 0.0, 0.7206, -4.076, 0.0, 0.6482, -4.217, 0.0, -0.0008455, -4.215, 0.0])
_sp.bezier_points.foreach_set('handle_left', [0.02621, -1.66, 0.0, 0.3447, -1.679, 1.903e-09, 0.4268, -1.539, 5.574e-10, 0.446, -1.464, 0.0, 0.5005, -1.723, 0.0, 0.4894, -1.789, 0.0, 0.4379, -1.807, 0.0, 0.3795, -1.824, 0.0, 0.3272, -1.944, 0.0, 0.3389, -2.572, 0.0, 0.4716, -3.166, 0.0, 0.4636, -3.233, 0.0, 0.4822, -3.521, 0.0, 0.7535, -3.689, 0.0, 0.7212, -3.987, 0.0, 0.7076, -4.218, 0.0, 0.1302, -4.219, 0.0])
_sp.bezier_points.foreach_set('handle_right', [0.06164, -1.683, 0.0, 0.4305, -1.575, 1.292e-09, 0.4564, -1.463, 0.0, 0.4897, -1.722, 0.0, 0.4856, -1.739, 0.0, 0.4385, -1.8, 0.0, 0.3858, -1.831, 0.0, 0.3473, -1.939, 0.0, 0.3235, -2.283, 0.0, 0.4682, -3.053, 0.0, 0.4678, -3.181, 0.0, 0.4321, -3.425, 0.0, 0.5826, -3.638, 0.0, 0.7145, -3.963, 0.0, 0.7218, -4.221, 0.0, 0.4636, -4.219, 0.0, 0.04, -4.219, 0.0])
for _p, _l, _r in zip(_sp.bezier_points, ['FREE', 'FREE', 'FREE', 'FREE', 'FREE', 'FREE', 'FREE', 'FREE', 'FREE', 'FREE', 'FREE', 'FREE', 'ALIGNED', 'FREE', 'FREE', 'FREE', 'FREE'], ['FREE', 'FREE', 'FREE', 'FREE', 'FREE', 'FREE', 'FREE', 'FREE', 'FREE', 'FREE', 'FREE', 'FREE', 'ALIGNED', 'FREE', 'FREE', 'FREE', 'FREE']): _p.handle_left_type = _l; _p.handle_right_type = _r
_sp.order_u = 0
_sp.order_v = 0
cu_beziercurve_003.materials.append(mat_marfil)
cu_beziercurve_003.use_path = True
cu_beziercurve_003.use_path_clamp = True
cu_beziercurve_003.bevel_resolution = 0
cu_beziercurve_003.fill_mode = 'HALF'
cu_beziercurve_002 = bpy.data.curves.new('BezierCurve.002', 'CURVE')
cu_beziercurve_002.dimensions = '3D'
_sp = cu_beziercurve_002.splines.new('BEZIER'); _sp.bezier_points.add(13)
_sp.bezier_points.foreach_set('co', [0.00558, -0.9445, 0.0, 0.1263, -1.11, 0.0, 0.2657, -1.863, 0.0, 0.2628, -1.942, 0.0, 0.2628, -2.006, 0.0, 0.3786, -2.139, 0.0, 0.4058, -2.268, 0.0, 0.2251, -2.29, 0.0, 0.4395, -3.411, 0.0, 0.4852, -3.598, 0.0, 0.6694, -3.97, 0.0, 0.7206, -4.076, 0.0, 0.6482, -4.217, 0.0, -0.0008455, -4.215, 0.0])
_sp.bezier_points.foreach_set('handle_left', [-0.03465, -0.8895, 0.0, 0.2002, -1.083, 0.0, 0.2942, -1.697, 0.0, 0.3086, -1.941, 0.0, 0.2642, -1.97, 0.0, 0.413, -2.133, 0.0, 0.4643, -2.267, 0.0, 0.2689, -2.28, 0.0, 0.1814, -3.048, 0.0, 0.4574, -3.484, 0.0, 0.7839, -3.733, 0.0, 0.7212, -3.987, 0.0, 0.7076, -4.218, 0.0, 0.1302, -4.219, 0.0])
_sp.bezier_points.foreach_set('handle_right', [0.1393, -0.9427, 0.0, 0.494, -1.229, 0.0, 0.316, -1.86, 0.0, 0.2642, -1.976, 0.0, 0.4533, -1.985, 0.0, 0.4866, -2.143, 0.0, 0.3294, -2.274, 0.0, 0.2223, -2.486, 0.0, 0.5147, -3.411, 0.0, 0.5117, -3.707, 0.0, 0.7182, -3.971, 0.0, 0.7218, -4.221, 0.0, 0.4636, -4.219, 0.0, 0.04, -4.219, 0.0])
for _p, _l, _r in zip(_sp.bezier_points, ['VECTOR', 'FREE', 'FREE', 'FREE', 'FREE', 'FREE', 'FREE', 'FREE', 'FREE', 'FREE', 'FREE', 'FREE', 'FREE', 'FREE'], ['FREE', 'FREE', 'FREE', 'FREE', 'FREE', 'FREE', 'FREE', 'FREE', 'FREE', 'FREE', 'FREE', 'FREE', 'FREE', 'FREE']): _p.handle_left_type = _l; _p.handle_right_type = _r
_sp.order_u = 0
_sp.order_v = 0
cu_beziercurve_002.materials.append(mat_marfil)
cu_beziercurve_002.use_path = True
cu_beziercurve_002.use_path_clamp = True
cu_beziercurve_002.bevel_resolution = 0
cu_beziercurve_002.fill_mode = 'HALF'
cu_beziercurve_001 = bpy.data.curves.new('BezierCurve.001', 'CURVE')
cu_beziercurve_001.dimensions = '3D'
_sp = cu_beziercurve_001.splines.new('BEZIER'); _sp.bezier_points.add(14)
_sp.bezier_points.foreach_set('co', [0.0002558, -0.1215, 0.0, 0.06592, -0.3558, 0.0, 0.3055, -0.5208, 0.0, 0.5011, -0.5952, 0.0, 0.3323, -1.087, 0.0, 0.3268, -1.188, 0.0, 0.3256, -1.265, 0.0, 0.4415, -1.441, 0.0, 0.4637, -1.651, 0.0, 0.2837, -1.651, 0.0, 0.4957, -3.191, 0.0, 0.5363, -3.462, 0.0, 0.6847, -3.952, 0.0, 0.684, -4.224, 0.0, -0.09795, -4.225, 0.0])
_sp.bezier_points.foreach_set('handle_left', [-0.02163, -0.04338, 0.0, 0.1399, -0.3291, 0.0, 0.1984, -0.454, 0.0, 0.4678, -0.5509, 0.0, 0.3607, -0.7728, 0.0, 0.3838, -1.186, 0.0, 0.3271, -1.23, 0.0, 0.4759, -1.435, 0.0, 0.5222, -1.65, 0.0, 0.3472, -1.654, 0.0, 0.1814, -2.371, 0.0, 0.488, -3.216, 0.0, 0.8708, -3.707, 0.0, 0.7671, -4.223, 0.0, 0.03309, -4.229, 0.0])
_sp.bezier_points.foreach_set('handle_right', [0.1553, -0.125, 0.0, 0.1458, -0.4108, 0.0, 0.45, -0.5263, 0.0, 0.3406, -0.7172, 0.0, 0.3998, -1.087, 0.0, 0.3282, -1.223, 0.0, 0.5506, -1.261, 0.0, 0.5495, -1.445, 0.0, 0.3726, -1.652, 0.0, 0.286, -1.709, 0.0, 0.7549, -3.197, 0.0, 0.5807, -3.656, 0.0, 0.7824, -3.953, 0.0, 0.4994, -4.227, 0.0, -0.0571, -4.229, 0.0])
for _p, _l, _r in zip(_sp.bezier_points, ['VECTOR', 'FREE', 'FREE', 'FREE', 'FREE', 'FREE', 'FREE', 'FREE', 'FREE', 'FREE', 'FREE', 'FREE', 'FREE', 'FREE', 'FREE'], ['FREE', 'VECTOR', 'FREE', 'FREE', 'FREE', 'FREE', 'FREE', 'FREE', 'FREE', 'FREE', 'FREE', 'FREE', 'FREE', 'FREE', 'FREE']): _p.handle_left_type = _l; _p.handle_right_type = _r
_sp.order_u = 0
_sp.order_v = 0
cu_beziercurve_001.materials.append(mat_marfil)
cu_beziercurve_001.use_path = True
cu_beziercurve_001.use_path_clamp = True
cu_beziercurve_001.bevel_resolution = 0
cu_beziercurve_001.fill_mode = 'HALF'
cu_beziercurve = bpy.data.curves.new('BezierCurve', 'CURVE')
cu_beziercurve.dimensions = '3D'
_sp = cu_beziercurve.splines.new('BEZIER'); _sp.bezier_points.add(12)
_sp.bezier_points.foreach_set('co', [-0.08139, -0.02209, 0.0, 0.1798, -0.1408, 0.0, 0.3212, -0.8785, 0.0, 0.3256, -1.007, 0.0, 0.3256, -1.109, 0.0, 0.4772, -1.294, 0.0, 0.5044, -1.473, 0.0, 0.2837, -1.473, 0.0, 0.4957, -3.191, 0.0, 0.5363, -3.462, 0.0, 0.6847, -3.952, 0.0, 0.684, -4.224, 0.0, -0.09795, -4.225, 0.0])
_sp.bezier_points.foreach_set('handle_left', [-0.1685, 0.0175, 0.0, 0.09277, -0.1013, 0.0, 0.7951, -0.1013, 0.0, 0.3826, -1.004, 0.0, 0.3271, -1.073, 0.0, 0.4894, -1.263, 0.0, 0.5629, -1.471, 0.0, 0.3472, -1.475, 0.0, 0.1814, -2.371, 0.0, 0.488, -3.216, 0.0, 0.8708, -3.707, 0.0, 0.7671, -4.223, 0.0, 0.03309, -4.229, 0.0])
_sp.bezier_points.foreach_set('handle_right', [0.2707, -0.02044, 0.0, 0.4701, -0.2113, 0.0, 0.3888, -0.8785, 0.0, 0.327, -1.042, 0.0, 0.574, -1.115, 0.0, 0.5901, -1.296, 0.0, 0.4132, -1.473, 0.0, 0.286, -1.53, 0.0, 0.7549, -3.197, 0.0, 0.5807, -3.656, 0.0, 0.7824, -3.953, 0.0, 0.4994, -4.227, 0.0, -0.0571, -4.229, 0.0])
for _p, _l, _r in zip(_sp.bezier_points, ['VECTOR', 'VECTOR', 'FREE', 'FREE', 'FREE', 'FREE', 'FREE', 'FREE', 'FREE', 'FREE', 'FREE', 'FREE', 'FREE'], ['FREE', 'FREE', 'FREE', 'FREE', 'FREE', 'FREE', 'FREE', 'FREE', 'FREE', 'FREE', 'FREE', 'FREE', 'FREE']): _p.handle_left_type = _l; _p.handle_right_type = _r
_sp.order_u = 0
_sp.order_v = 0
cu_beziercurve.materials.append(mat_marfil)
cu_beziercurve.use_path = True
cu_beziercurve.use_path_clamp = True
cu_beziercurve.bevel_resolution = 0
cu_beziercurve.fill_mode = 'HALF'

# ---- objects
ob_camera_004 = bpy.data.objects.new('Camera.004', cam_camera_004)
ob_camera_003 = bpy.data.objects.new('Camera.003', cam_camera_003)
ob_camera_002 = bpy.data.objects.new('Camera.002', cam_camera_002)
ob_camera_001 = bpy.data.objects.new('Camera.001', cam_camera_001)
ob_beziercurve_032 = bpy.data.objects.new('BezierCurve.032', cu_beziercurve_031)
ob_beziercurve_033 = bpy.data.objects.new('BezierCurve.033', me_mesh_001)
ob_beziercurve_031 = bpy.data.objects.new('BezierCurve.031', cu_beziercurve_030)
ob_beziercurve_030 = bpy.data.objects.new('BezierCurve.030', cu_beziercurve_029)
ob_beziercurve_029 = bpy.data.objects.new('BezierCurve.029', cu_beziercurve_028)
ob_beziercurve_028 = bpy.data.objects.new('BezierCurve.028', cu_beziercurve_027)
ob_beziercurve_027 = bpy.data.objects.new('BezierCurve.027', cu_beziercurve_026)
ob_cube_007 = bpy.data.objects.new('Cube.007', me_cube_007)
ob_beziercurve_026 = bpy.data.objects.new('BezierCurve.026', cu_beziercurve_025)
ob_beziercurve_025 = bpy.data.objects.new('BezierCurve.025', cu_beziercurve_024)
ob_beziercurve_024 = bpy.data.objects.new('BezierCurve.024', cu_beziercurve_023)
ob_beziercurve_023 = bpy.data.objects.new('BezierCurve.023', cu_beziercurve_022)
ob_beziercurve_022 = bpy.data.objects.new('BezierCurve.022', cu_beziercurve_021)
ob_beziercurve_021 = bpy.data.objects.new('BezierCurve.021', cu_beziercurve_020)
ob_beziercurve_020 = bpy.data.objects.new('BezierCurve.020', cu_beziercurve_019)
ob_beziercurve_019 = bpy.data.objects.new('BezierCurve.019', cu_beziercurve_018)
ob_cube_006 = bpy.data.objects.new('Cube.006', me_cube_006)
ob_beziercurve_018 = bpy.data.objects.new('BezierCurve.018', cu_beziercurve_017)
ob_beziercurve_017 = bpy.data.objects.new('BezierCurve.017', cu_beziercurve_016)
ob_beziercurve_016 = bpy.data.objects.new('BezierCurve.016', cu_beziercurve_015)
ob_beziercurve_015 = bpy.data.objects.new('BezierCurve.015', cu_beziercurve_014)
ob_beziercurve_014 = bpy.data.objects.new('BezierCurve.014', cu_beziercurve_013)
ob_cube_005 = bpy.data.objects.new('Cube.005', me_cube_005)
ob_beziercurve_013 = bpy.data.objects.new('BezierCurve.013', cu_beziercurve_012)
ob_beziercurve_012 = bpy.data.objects.new('BezierCurve.012', cu_beziercurve_011)
ob_beziercurve_011 = bpy.data.objects.new('BezierCurve.011', cu_beziercurve_010)
ob_beziercurve_010 = bpy.data.objects.new('BezierCurve.010', cu_beziercurve_009)
ob_beziercurve_009 = bpy.data.objects.new('BezierCurve.009', cu_beziercurve_008)
ob_beziercurve_008 = bpy.data.objects.new('BezierCurve.008', cu_beziercurve_007)
ob_beziercurve_007 = bpy.data.objects.new('BezierCurve.007', cu_beziercurve_006)
ob_cube_001 = bpy.data.objects.new('Cube.001', me_cube_001)
ob_cube_003 = bpy.data.objects.new('Cube.003', me_cube_003)
ob_cube_004 = bpy.data.objects.new('Cube.004', me_cube_004)
ob_cube_002 = bpy.data.objects.new('Cube.002', me_cube_002)
ob_beziercurve_006 = bpy.data.objects.new('BezierCurve.006', cu_beziercurve_005)
ob_cube = bpy.data.objects.new('Cube', me_cube)
ob_beziercurve_004 = bpy.data.objects.new('BezierCurve.004', cu_beziercurve_004)
ob_beziercurve_003 = bpy.data.objects.new('BezierCurve.003', cu_beziercurve_003)
ob_beziercurve_002 = bpy.data.objects.new('BezierCurve.002', cu_beziercurve_002)
ob_beziercurve_001 = bpy.data.objects.new('BezierCurve.001', cu_beziercurve_001)
ob_damewei = bpy.data.objects.new('DameWeiß', cu_beziercurve)
ob_beziercurve_005 = bpy.data.objects.new('BezierCurve.005', me_mesh)
ob_camera = bpy.data.objects.new('Camera', cam_camera)

# ---- transforms, parenting, visibility, modifiers, constraints
ob_camera_004.location = (4.41, 10.56, 1.003)
ob_camera_004.rotation_euler = (1.654, 0.09535, -2.843)
ob_camera_004.lineart.crease_threshold = 0.0
ob_camera_003.location = (9.915, 6.496, 0.5016)
ob_camera_003.rotation_euler = (1.721, -0.1319, 0.4096)
ob_camera_003.lineart.crease_threshold = 0.0
ob_camera_002.location = (-12.57, 8.306, 4.427)
ob_camera_002.rotation_euler = (1.571, 1.033e-07, -1.571)
ob_camera_002.lineart.crease_threshold = 0.0
ob_camera_001.location = (7.662, 18.0, 3.474)
ob_camera_001.rotation_euler = (1.571, 2.22e-16, -3.142)
ob_camera_001.lineart.crease_threshold = 0.0
ob_beziercurve_032.location = (8.788, 16.21, 4.228)
ob_beziercurve_032.rotation_euler = (1.571, -0.0, 0.0)
ob_beziercurve_032.scale = (-1.0, 1.0, -1.0)
ob_beziercurve_032.lineart.crease_threshold = 0.0
_m = ob_beziercurve_032.modifiers.new('Screw', 'SCREW')
_m.steps = 8
_m.axis = 'Y'
_m.merge_threshold = 0.0
ob_beziercurve_033.parent = ob_beziercurve_032
ob_beziercurve_033.matrix_parent_inverse = Matrix(((-1.0, 0.0, -0.0, -3.879), (0.0, 1.0, -0.0, -2.057), (0.0, 0.0, -1.0, -0.0), (0.0, 0.0, 0.0, 1.0)))
ob_beziercurve_033.location = (-3.963, 2.29, -5.96e-05)
ob_beziercurve_033.scale = (1.0, 1.0, 0.6325)
ob_beziercurve_033.lineart.crease_threshold = 0.0
ob_beziercurve_031.location = (6.526, 16.21, 4.228)
ob_beziercurve_031.rotation_euler = (1.571, -0.0, 0.0)
ob_beziercurve_031.scale = (-1.0, 1.0, -1.0)
ob_beziercurve_031.lineart.crease_threshold = 0.0
_m = ob_beziercurve_031.modifiers.new('Screw', 'SCREW')
_m.steps = 8
_m.axis = 'Y'
_m.merge_threshold = 0.0
ob_beziercurve_030.location = (4.285, 16.21, 4.228)
ob_beziercurve_030.rotation_euler = (1.571, -0.0, 0.0)
ob_beziercurve_030.scale = (-1.0, 1.0, -1.0)
ob_beziercurve_030.lineart.crease_threshold = 0.0
_m = ob_beziercurve_030.modifiers.new('Screw', 'SCREW')
_m.steps = 8
_m.axis = 'Y'
_m.merge_threshold = 0.0
ob_beziercurve_029.location = (15.74, 16.21, 4.228)
ob_beziercurve_029.rotation_euler = (1.571, -0.0, 0.0)
ob_beziercurve_029.scale = (-1.0, 1.0, -1.0)
ob_beziercurve_029.lineart.crease_threshold = 0.0
_m = ob_beziercurve_029.modifiers.new('Screw', 'SCREW')
_m.steps = 8
_m.axis = 'Y'
_m.merge_threshold = 0.0
ob_beziercurve_028.location = (-0.4178, 13.87, 3.859)
ob_beziercurve_028.rotation_euler = (1.571, -0.0, 0.0)
ob_beziercurve_028.scale = (-0.9118, 0.9118, -0.9118)
ob_beziercurve_028.lineart.crease_threshold = 0.0
_m = ob_beziercurve_028.modifiers.new('Screw', 'SCREW')
_m.steps = 8
_m.axis = 'Y'
_m.merge_threshold = 0.0
ob_beziercurve_027.location = (13.43, 16.21, 4.228)
ob_beziercurve_027.rotation_euler = (1.571, -0.0, 1.571)
ob_beziercurve_027.scale = (-1.0, 1.0, -1.0)
ob_beziercurve_027.lineart.crease_threshold = 0.0
_m = ob_beziercurve_027.modifiers.new('Screw', 'SCREW')
_m.steps = 8
_m.axis = 'Y'
_m.merge_threshold = 0.0
ob_cube_007.parent = ob_beziercurve_027
ob_cube_007.matrix_parent_inverse = Matrix(((-1.0, 0.0, 0.0, 0.3469), (0.0, 1.0, 0.0, 1.144), (0.0, 0.0, -1.0, 0.0), (0.0, 0.0, 0.0, 1.0)))
ob_cube_007.location = (0.3469, -0.8243, -5.96e-05)
ob_cube_007.scale = (0.3625, 0.3625, 0.1555)
ob_cube_007.lineart.crease_threshold = 0.0
_m = ob_cube_007.modifiers.new('Mirror', 'MIRROR')
_m.use_axis = (False, False, True)
_m.use_clip = True
ob_beziercurve_026.location = (1.942, 13.87, 3.859)
ob_beziercurve_026.rotation_euler = (1.571, -0.0, 0.0)
ob_beziercurve_026.scale = (-0.9118, 0.9118, -0.9118)
ob_beziercurve_026.lineart.crease_threshold = 0.0
_m = ob_beziercurve_026.modifiers.new('Screw', 'SCREW')
_m.steps = 8
_m.axis = 'Y'
_m.merge_threshold = 0.0
ob_beziercurve_025.location = (4.161, 13.87, 3.859)
ob_beziercurve_025.rotation_euler = (1.571, -0.0, 0.0)
ob_beziercurve_025.scale = (-0.9118, 0.9118, -0.9118)
ob_beziercurve_025.lineart.crease_threshold = 0.0
_m = ob_beziercurve_025.modifiers.new('Screw', 'SCREW')
_m.steps = 8
_m.axis = 'Y'
_m.merge_threshold = 0.0
ob_beziercurve_024.location = (6.427, 13.87, 3.859)
ob_beziercurve_024.rotation_euler = (1.571, -0.0, 0.0)
ob_beziercurve_024.scale = (-0.9118, 0.9118, -0.9118)
ob_beziercurve_024.lineart.crease_threshold = 0.0
_m = ob_beziercurve_024.modifiers.new('Screw', 'SCREW')
_m.steps = 8
_m.axis = 'Y'
_m.merge_threshold = 0.0
ob_beziercurve_023.location = (8.881, 13.87, 3.859)
ob_beziercurve_023.rotation_euler = (1.571, -0.0, 0.0)
ob_beziercurve_023.scale = (-0.9118, 0.9118, -0.9118)
ob_beziercurve_023.lineart.crease_threshold = 0.0
_m = ob_beziercurve_023.modifiers.new('Screw', 'SCREW')
_m.steps = 8
_m.axis = 'Y'
_m.merge_threshold = 0.0
ob_beziercurve_022.location = (11.1, 13.87, 3.859)
ob_beziercurve_022.rotation_euler = (1.571, -0.0, 0.0)
ob_beziercurve_022.scale = (-0.9118, 0.9118, -0.9118)
ob_beziercurve_022.lineart.crease_threshold = 0.0
_m = ob_beziercurve_022.modifiers.new('Screw', 'SCREW')
_m.steps = 8
_m.axis = 'Y'
_m.merge_threshold = 0.0
ob_beziercurve_021.location = (13.37, 13.87, 3.859)
ob_beziercurve_021.rotation_euler = (1.571, -0.0, 0.0)
ob_beziercurve_021.scale = (-0.9118, 0.9118, -0.9118)
ob_beziercurve_021.lineart.crease_threshold = 0.0
_m = ob_beziercurve_021.modifiers.new('Screw', 'SCREW')
_m.steps = 8
_m.axis = 'Y'
_m.merge_threshold = 0.0
ob_beziercurve_020.location = (15.68, 13.87, 3.859)
ob_beziercurve_020.rotation_euler = (1.571, -0.0, 0.0)
ob_beziercurve_020.scale = (-0.9118, 0.9118, -0.9118)
ob_beziercurve_020.lineart.crease_threshold = 0.0
_m = ob_beziercurve_020.modifiers.new('Screw', 'SCREW')
_m.steps = 8
_m.axis = 'Y'
_m.merge_threshold = 0.0
ob_beziercurve_019.location = (1.901, 16.21, 4.228)
ob_beziercurve_019.rotation_euler = (1.571, -0.0, 1.571)
ob_beziercurve_019.scale = (-1.0, 1.0, -1.0)
ob_beziercurve_019.lineart.crease_threshold = 0.0
_m = ob_beziercurve_019.modifiers.new('Screw', 'SCREW')
_m.steps = 8
_m.axis = 'Y'
_m.merge_threshold = 0.0
ob_cube_006.parent = ob_beziercurve_019
ob_cube_006.matrix_parent_inverse = Matrix(((-1.0, 0.0, 0.0, 0.3469), (0.0, 1.0, 0.0, 1.144), (0.0, 0.0, -1.0, 0.0), (0.0, 0.0, 0.0, 1.0)))
ob_cube_006.location = (0.3469, -0.8243, -5.96e-05)
ob_cube_006.scale = (0.3625, 0.3625, 0.1555)
ob_cube_006.lineart.crease_threshold = 0.0
_m = ob_cube_006.modifiers.new('Mirror', 'MIRROR')
_m.use_axis = (False, False, True)
_m.use_clip = True
ob_beziercurve_018.location = (-0.3441, 16.21, 4.228)
ob_beziercurve_018.rotation_euler = (1.571, -0.0, 0.0)
ob_beziercurve_018.scale = (-1.0, 1.0, -1.0)
ob_beziercurve_018.lineart.crease_threshold = 0.0
_m = ob_beziercurve_018.modifiers.new('Screw', 'SCREW')
_m.steps = 8
_m.axis = 'Y'
_m.merge_threshold = 0.0
ob_beziercurve_017.location = (11.17, 16.21, 4.228)
ob_beziercurve_017.rotation_euler = (1.571, -0.0, 0.0)
ob_beziercurve_017.scale = (-1.0, 1.0, -1.0)
ob_beziercurve_017.lineart.crease_threshold = 0.0
_m = ob_beziercurve_017.modifiers.new('Screw', 'SCREW')
_m.steps = 8
_m.axis = 'Y'
_m.merge_threshold = 0.0
ob_beziercurve_016.location = (11.17, 0.05907, 4.228)
ob_beziercurve_016.rotation_euler = (1.571, -0.0, 0.0)
ob_beziercurve_016.scale = (-1.0, 1.0, -1.0)
ob_beziercurve_016.lineart.crease_threshold = 0.0
_m = ob_beziercurve_016.modifiers.new('Screw', 'SCREW')
_m.steps = 8
_m.axis = 'Y'
_m.merge_threshold = 0.0
ob_beziercurve_015.location = (-0.3441, 0.05907, 4.228)
ob_beziercurve_015.rotation_euler = (1.571, -0.0, 0.0)
ob_beziercurve_015.scale = (-1.0, 1.0, -1.0)
ob_beziercurve_015.lineart.crease_threshold = 0.0
_m = ob_beziercurve_015.modifiers.new('Screw', 'SCREW')
_m.steps = 8
_m.axis = 'Y'
_m.merge_threshold = 0.0
ob_beziercurve_014.location = (1.901, 0.05907, 4.228)
ob_beziercurve_014.rotation_euler = (1.571, -0.0, -1.571)
ob_beziercurve_014.scale = (-1.0, 1.0, -1.0)
ob_beziercurve_014.lineart.crease_threshold = 0.0
_m = ob_beziercurve_014.modifiers.new('Screw', 'SCREW')
_m.steps = 8
_m.axis = 'Y'
_m.merge_threshold = 0.0
ob_cube_005.parent = ob_beziercurve_014
ob_cube_005.matrix_parent_inverse = Matrix(((-1.0, 0.0, 0.0, 0.3469), (0.0, 1.0, 0.0, 1.144), (0.0, 0.0, -1.0, 0.0), (0.0, 0.0, 0.0, 1.0)))
ob_cube_005.location = (0.3469, -0.8243, -5.96e-05)
ob_cube_005.scale = (0.3625, 0.3625, 0.1555)
ob_cube_005.lineart.crease_threshold = 0.0
_m = ob_cube_005.modifiers.new('Mirror', 'MIRROR')
_m.use_axis = (False, False, True)
_m.use_clip = True
ob_beziercurve_013.location = (15.68, 2.372, 3.859)
ob_beziercurve_013.rotation_euler = (1.571, -0.0, 0.0)
ob_beziercurve_013.scale = (-0.9118, 0.9118, -0.9118)
ob_beziercurve_013.lineart.crease_threshold = 0.0
_m = ob_beziercurve_013.modifiers.new('Screw', 'SCREW')
_m.steps = 8
_m.axis = 'Y'
_m.merge_threshold = 0.0
ob_beziercurve_012.location = (13.37, 2.372, 3.859)
ob_beziercurve_012.rotation_euler = (1.571, -0.0, 0.0)
ob_beziercurve_012.scale = (-0.9118, 0.9118, -0.9118)
ob_beziercurve_012.lineart.crease_threshold = 0.0
_m = ob_beziercurve_012.modifiers.new('Screw', 'SCREW')
_m.steps = 8
_m.axis = 'Y'
_m.merge_threshold = 0.0
ob_beziercurve_011.location = (11.1, 2.372, 3.859)
ob_beziercurve_011.rotation_euler = (1.571, -0.0, 0.0)
ob_beziercurve_011.scale = (-0.9118, 0.9118, -0.9118)
ob_beziercurve_011.lineart.crease_threshold = 0.0
_m = ob_beziercurve_011.modifiers.new('Screw', 'SCREW')
_m.steps = 8
_m.axis = 'Y'
_m.merge_threshold = 0.0
ob_beziercurve_010.location = (8.881, 2.372, 3.859)
ob_beziercurve_010.rotation_euler = (1.571, -0.0, 0.0)
ob_beziercurve_010.scale = (-0.9118, 0.9118, -0.9118)
ob_beziercurve_010.lineart.crease_threshold = 0.0
_m = ob_beziercurve_010.modifiers.new('Screw', 'SCREW')
_m.steps = 8
_m.axis = 'Y'
_m.merge_threshold = 0.0
ob_beziercurve_009.location = (6.427, 2.372, 3.859)
ob_beziercurve_009.rotation_euler = (1.571, -0.0, 0.0)
ob_beziercurve_009.scale = (-0.9118, 0.9118, -0.9118)
ob_beziercurve_009.lineart.crease_threshold = 0.0
_m = ob_beziercurve_009.modifiers.new('Screw', 'SCREW')
_m.steps = 8
_m.axis = 'Y'
_m.merge_threshold = 0.0
ob_beziercurve_008.location = (4.161, 2.372, 3.859)
ob_beziercurve_008.rotation_euler = (1.571, -0.0, 0.0)
ob_beziercurve_008.scale = (-0.9118, 0.9118, -0.9118)
ob_beziercurve_008.lineart.crease_threshold = 0.0
_m = ob_beziercurve_008.modifiers.new('Screw', 'SCREW')
_m.steps = 8
_m.axis = 'Y'
_m.merge_threshold = 0.0
ob_beziercurve_007.location = (1.942, 2.372, 3.859)
ob_beziercurve_007.rotation_euler = (1.571, -0.0, 0.0)
ob_beziercurve_007.scale = (-0.9118, 0.9118, -0.9118)
ob_beziercurve_007.lineart.crease_threshold = 0.0
_m = ob_beziercurve_007.modifiers.new('Screw', 'SCREW')
_m.steps = 8
_m.axis = 'Y'
_m.merge_threshold = 0.0
ob_cube_001.location = (-0.3562, 0.04367, -0.1088)
ob_cube_001.scale = (1.042, 1.042, 0.09896)
ob_cube_001.lineart.crease_threshold = 0.0
_m = ob_cube_001.modifiers.new('Array', 'ARRAY')
_m.count = 4
_m.constant_offset_displace = (0.0, 0.0, 0.0)
_m.relative_offset_displace = (2.2, 0.0, 0.0)
_m = ob_cube_001.modifiers.new('Array.001', 'ARRAY')
_m.count = 4
_m.constant_offset_displace = (0.0, 0.0, 0.0)
_m.relative_offset_displace = (0.0, 2.2, 0.0)
ob_cube_003.parent = ob_cube_001
ob_cube_003.matrix_parent_inverse = Matrix(((0.9594, 0.0, 0.0, 0.3417), (0.0, 0.9594, -2.98e-08, -0.0419), (0.0, 0.0, 10.11, 1.099), (0.0, 0.0, 0.0, 1.0)))
ob_cube_003.location = (13.38, 2.355, -0.1088)
ob_cube_003.rotation_euler = (0.0, -0.0, -3.142)
ob_cube_003.scale = (1.042, 1.042, 0.09896)
ob_cube_003.lineart.crease_threshold = 0.0
_m = ob_cube_003.modifiers.new('Array', 'ARRAY')
_m.count = 4
_m.constant_offset_displace = (0.0, 0.0, 0.0)
_m.relative_offset_displace = (2.2, 0.0, 0.0)
_m = ob_cube_003.modifiers.new('Array.001', 'ARRAY')
_m.count = 4
_m.constant_offset_displace = (0.0, 0.0, 0.0)
_m.relative_offset_displace = (0.0, -2.2, 0.0)
ob_cube_004.parent = ob_cube_001
ob_cube_004.matrix_parent_inverse = Matrix(((0.9594, 0.0, 0.0, 0.3417), (0.0, 0.9594, -2.98e-08, -0.0419), (0.0, 0.0, 10.11, 1.099), (0.0, 0.0, 0.0, 1.0)))
ob_cube_004.location = (1.934, 2.344, -0.1088)
ob_cube_004.scale = (1.042, 1.042, 0.09896)
ob_cube_004.lineart.crease_threshold = 0.0
_m = ob_cube_004.modifiers.new('Array', 'ARRAY')
_m.count = 4
_m.constant_offset_displace = (0.0, 0.0, 0.0)
_m.relative_offset_displace = (2.2, 0.0, 0.0)
_m = ob_cube_004.modifiers.new('Array.001', 'ARRAY')
_m.count = 4
_m.constant_offset_displace = (0.0, 0.0, 0.0)
_m.relative_offset_displace = (0.0, 2.2, 0.0)
ob_cube_002.parent = ob_cube_001
ob_cube_002.matrix_parent_inverse = Matrix(((0.9594, 0.0, 0.0, 0.3417), (0.0, 0.9594, -2.98e-08, -0.0419), (0.0, 0.0, 10.11, 1.099), (0.0, 0.0, 0.0, 1.0)))
ob_cube_002.location = (15.69, 0.04367, -0.1088)
ob_cube_002.rotation_euler = (0.0, -0.0, -3.142)
ob_cube_002.scale = (1.042, 1.042, 0.09896)
ob_cube_002.lineart.crease_threshold = 0.0
_m = ob_cube_002.modifiers.new('Array', 'ARRAY')
_m.count = 4
_m.constant_offset_displace = (0.0, 0.0, 0.0)
_m.relative_offset_displace = (2.2, 0.0, 0.0)
_m = ob_cube_002.modifiers.new('Array.001', 'ARRAY')
_m.count = 4
_m.constant_offset_displace = (0.0, 0.0, 0.0)
_m.relative_offset_displace = (0.0, -2.2, 0.0)
ob_beziercurve_006.location = (13.43, 0.05907, 4.228)
ob_beziercurve_006.rotation_euler = (1.571, -0.0, -1.571)
ob_beziercurve_006.scale = (-1.0, 1.0, -1.0)
ob_beziercurve_006.lineart.crease_threshold = 0.0
_m = ob_beziercurve_006.modifiers.new('Screw', 'SCREW')
_m.steps = 8
_m.axis = 'Y'
_m.merge_threshold = 0.0
ob_cube.parent = ob_beziercurve_006
ob_cube.matrix_parent_inverse = Matrix(((-1.0, 0.0, 0.0, 0.3469), (0.0, 1.0, 0.0, 1.144), (0.0, 0.0, -1.0, 0.0), (0.0, 0.0, 0.0, 1.0)))
ob_cube.location = (0.3469, -0.8243, -5.96e-05)
ob_cube.scale = (0.3625, 0.3625, 0.1555)
ob_cube.lineart.crease_threshold = 0.0
_m = ob_cube.modifiers.new('Mirror', 'MIRROR')
_m.use_axis = (False, False, True)
_m.use_clip = True
ob_beziercurve_004.location = (-0.4178, 2.372, 3.859)
ob_beziercurve_004.rotation_euler = (1.571, -0.0, 0.0)
ob_beziercurve_004.scale = (-0.9118, 0.9118, -0.9118)
ob_beziercurve_004.lineart.crease_threshold = 0.0
_m = ob_beziercurve_004.modifiers.new('Screw', 'SCREW')
_m.steps = 8
_m.axis = 'Y'
_m.merge_threshold = 0.0
ob_beziercurve_003.location = (15.74, -0.1505, 4.228)
ob_beziercurve_003.rotation_euler = (1.571, -0.0, 0.0)
ob_beziercurve_003.scale = (-1.0, 1.0, -1.0)
ob_beziercurve_003.lineart.crease_threshold = 0.0
_m = ob_beziercurve_003.modifiers.new('Screw', 'SCREW')
_m.steps = 8
_m.axis = 'Y'
_m.merge_threshold = 0.0
ob_beziercurve_002.location = (4.285, 0.05907, 4.228)
ob_beziercurve_002.rotation_euler = (1.571, -0.0, 0.0)
ob_beziercurve_002.scale = (-1.0, 1.0, -1.0)
ob_beziercurve_002.lineart.crease_threshold = 0.0
_m = ob_beziercurve_002.modifiers.new('Screw', 'SCREW')
_m.steps = 8
_m.axis = 'Y'
_m.merge_threshold = 0.0
ob_beziercurve_001.location = (6.526, 0.05907, 4.228)
ob_beziercurve_001.rotation_euler = (1.571, -0.0, 0.0)
ob_beziercurve_001.scale = (-1.0, 1.0, -1.0)
ob_beziercurve_001.lineart.crease_threshold = 0.0
_m = ob_beziercurve_001.modifiers.new('Screw', 'SCREW')
_m.steps = 8
_m.axis = 'Y'
_m.merge_threshold = 0.0
ob_damewei.location = (8.788, 0.05907, 4.228)
ob_damewei.rotation_euler = (1.571, -0.0, 0.0)
ob_damewei.scale = (-1.0, 1.0, -1.0)
ob_damewei.lineart.crease_threshold = 0.0
_m = ob_damewei.modifiers.new('Screw', 'SCREW')
_m.steps = 8
_m.axis = 'Y'
_m.merge_threshold = 0.0
ob_beziercurve_005.parent = ob_damewei
ob_beziercurve_005.matrix_parent_inverse = Matrix(((-1.0, 0.0, -0.0, -3.879), (0.0, 1.0, -0.0, -2.057), (0.0, 0.0, -1.0, -0.0), (0.0, 0.0, 0.0, 1.0)))
ob_beziercurve_005.location = (-3.963, 2.29, -5.96e-05)
ob_beziercurve_005.scale = (1.0, 1.0, 0.6325)
ob_beziercurve_005.lineart.crease_threshold = 0.0
ob_camera.location = (28.96, -5.521, 6.906)
ob_camera.rotation_euler = (1.271, 0.01804, 0.9893)
ob_camera.lock_rotations_4d = False
ob_camera.empty_display_type = 'ARROWS'
ob_camera.color = (0.0, 0.0, 0.0, 0.0)
ob_camera.display_type = 'WIRE'
ob_camera.lineart.crease_threshold = 0.0

# ---- collection membership
col_collection_1.objects.link(ob_camera_004)
col_collection_1.objects.link(ob_camera_003)
col_collection_1.objects.link(ob_camera_002)
col_collection_1.objects.link(ob_camera_001)
col_collection_1.objects.link(ob_beziercurve_032)
col_collection_1.objects.link(ob_beziercurve_033)
col_collection_1.objects.link(ob_beziercurve_031)
col_collection_1.objects.link(ob_beziercurve_030)
col_collection_1.objects.link(ob_beziercurve_029)
col_collection_1.objects.link(ob_beziercurve_028)
col_collection_1.objects.link(ob_beziercurve_027)
col_collection_1.objects.link(ob_cube_007)
col_collection_1.objects.link(ob_beziercurve_026)
col_collection_1.objects.link(ob_beziercurve_025)
col_collection_1.objects.link(ob_beziercurve_024)
col_collection_1.objects.link(ob_beziercurve_023)
col_collection_1.objects.link(ob_beziercurve_022)
col_collection_1.objects.link(ob_beziercurve_021)
col_collection_1.objects.link(ob_beziercurve_020)
col_collection_1.objects.link(ob_beziercurve_019)
col_collection_1.objects.link(ob_cube_006)
col_collection_1.objects.link(ob_beziercurve_018)
col_collection_1.objects.link(ob_beziercurve_017)
col_collection_1.objects.link(ob_beziercurve_016)
col_collection_1.objects.link(ob_beziercurve_015)
col_collection_1.objects.link(ob_beziercurve_014)
col_collection_1.objects.link(ob_cube_005)
col_collection_1.objects.link(ob_beziercurve_013)
col_collection_1.objects.link(ob_beziercurve_012)
col_collection_1.objects.link(ob_beziercurve_011)
col_collection_1.objects.link(ob_beziercurve_010)
col_collection_1.objects.link(ob_beziercurve_009)
col_collection_1.objects.link(ob_beziercurve_008)
col_collection_1.objects.link(ob_beziercurve_007)
col_collection_1.objects.link(ob_cube_001)
col_collection_1.objects.link(ob_cube_003)
col_collection_1.objects.link(ob_cube_004)
col_collection_1.objects.link(ob_cube_002)
col_collection_1.objects.link(ob_beziercurve_006)
col_collection_1.objects.link(ob_cube)
col_collection_1.objects.link(ob_beziercurve_004)
col_collection_1.objects.link(ob_beziercurve_003)
col_collection_1.objects.link(ob_beziercurve_002)
col_collection_1.objects.link(ob_beziercurve_001)
col_collection_1.objects.link(ob_damewei)
col_collection_1.objects.link(ob_beziercurve_005)
col_collection_1.objects.link(ob_camera)

# ---- scene / render settings (as saved in the file)
scene.camera = ob_camera_004
scene.frame_start = 1; scene.frame_end = 250; scene.frame_set(1)
scene.render.engine = 'BLENDER_EEVEE_NEXT'
scene.render.image_settings.color_mode = 'RGB'
scene.render.image_settings.compression = 90
scene.render.resolution_percentage = 50
scene.render.dither_intensity = 0.0
scene.render.film_transparent = True
scene.render.bake_margin = 2
scene.render.bake_bias = 0.0
scene.cycles.use_denoising = False
scene.cycles.samples = 10
scene.cycles.sampling_pattern = 'TABULATED_SOBOL'
scene.cycles.light_sampling_threshold = 0.0
scene.cycles.use_adaptive_sampling = False
scene.cycles.use_light_tree = False
scene.cycles.blur_glossy = 0.0
scene.cycles.volume_bounces = 1
scene.cycles.pixel_filter_type = 'GAUSSIAN'
scene.cycles.sample_clamp_indirect = 0.0
scene.view_settings.view_transform = 'Standard'
bpy.context.view_layer.update()

# ---- added for rendering (the .blend has no usable light): sun
light_auto_sun = bpy.data.lights.new('AutoSun', 'SUN')
light_auto_sun.energy = 3.0
light_auto_sun.angle = 0.0523599
ob_auto_sun = bpy.data.objects.new('AutoSun', light_auto_sun)
scene.collection.objects.link(ob_auto_sun)
ob_auto_sun.rotation_euler = (0.872665, 0.174533, 0.523599)
bpy.context.view_layer.update()
